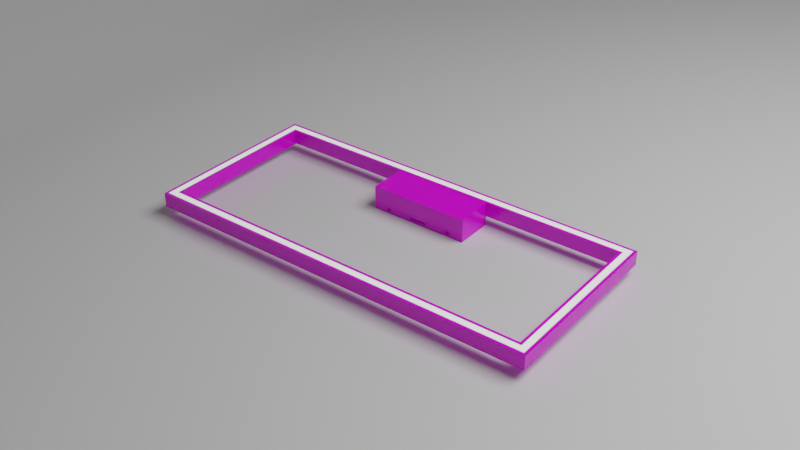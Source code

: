 # Source: 4272.blend  (saved by Blender 2.83.19; exported with 4.5.12 LTS)
import bpy
from mathutils import Matrix  # noqa: F401  (used for matrix-valued properties, if any)

bpy.ops.wm.read_factory_settings(use_empty=True)
scene = bpy.context.scene
scene.name = 'Scene'

# ---- collections
col_konstrukcja = bpy.data.collections.new('konstrukcja'); scene.collection.children.link(col_konstrukcja)
col_ledy_i_alu = bpy.data.collections.new('ledy i alu'); scene.collection.children.link(col_ledy_i_alu)
col_scene = bpy.data.collections.new('SCENE'); scene.collection.children.link(col_scene)
col_uv_edit_clones = bpy.data.collections.new('UV EDIT CLONES'); scene.collection.children.link(col_uv_edit_clones)

# ---- images (referenced by path relative to the original .blend; pixels are not part of the script)
import os
ASSET_DIR = os.environ.get("B2B_ASSET_DIR", "")  # directory of the original .blend (textures are referenced by path, not embedded)
HERE = os.path.dirname(os.path.abspath(__file__))  # packed textures are extracted next to this script under _unpacked/

def load_image(name, relpath, width, height, colorspace="sRGB"):
    """Load a texture the original file referenced (path relative to the .blend, or extracted next to this script)."""
    p = next((c for c in (os.path.join(HERE, relpath), os.path.join(ASSET_DIR, relpath)) if relpath and os.path.exists(c)), "")
    if p:
        img = bpy.data.images.load(p, check_existing=True)
        img.name = name
    else:  # same state as the original file: an image datablock whose file is absent (Cycles renders it pink)
        img = bpy.data.images.new(name, width, height)
        img.source = "FILE"
        img.filepath = "//" + (relpath or name)
    img.colorspace_settings.name = colorspace
    return img
img_oak_natural_adagio_plaat_4_lr_jpg_001 = load_image('OAK_NATURAL_ADAGIO_plaat_4_LR.jpg.001', 'OAK_NATURAL_ADAGIO_plaat_4_LR.jpg', 1024, 1024, 'sRGB')

# ---- materials (node trees are filled in below, after node groups)
mat_dab = bpy.data.materials.new('dab')
mat_aluminum = bpy.data.materials.new('aluminum')
mat_led = bpy.data.materials.new('led')
mat_material = bpy.data.materials.new('Material')

# ---- material node trees
mat_dab.use_nodes = True; mat_dab.node_tree.nodes.clear()
_N = mat_dab.node_tree.nodes; _L = mat_dab.node_tree.links
n0 = _N.new('ShaderNodeDisplacement'); n0.name = 'Displacement'; n0.location = (-270, -146)
n0.inputs[2].default_value = 0.0005
n1 = _N.new('ShaderNodeTexImage'); n1.name = 'Image Texture'; n1.location = (-831, 474)
n1.image = img_oak_natural_adagio_plaat_4_lr_jpg_001
n2 = _N.new('ShaderNodeOutputMaterial'); n2.name = 'Material Output'; n2.location = (236, 407)
n2.target = 'CYCLES'
n3 = _N.new('ShaderNodeBsdfPrincipled'); n3.name = 'Principled BSDF'; n3.location = (-191, 526)
n3.distribution = 'GGX'
n3.subsurface_method = 'BURLEY'
n3.inputs[2].default_value = 0.1545
n3.inputs[3].default_value = 1.45
n3.inputs[13].default_value = 0.5045
n3.inputs[27].default_value = (0.0, 0.0, 0.0, 1.0)
n3.inputs[28].default_value = 1.0
_L.new(n1.outputs[0], n0.inputs[0])
_L.new(n0.outputs[0], n2.inputs[2])
_L.new(n1.outputs[0], n3.inputs[0])
_L.new(n3.outputs[0], n2.inputs[0])
n2.is_active_output = True
mat_aluminum.use_nodes = True; mat_aluminum.node_tree.nodes.clear()
_N = mat_aluminum.node_tree.nodes; _L = mat_aluminum.node_tree.links
n0 = _N.new('ShaderNodeOutputMaterial'); n0.name = 'Material Output'; n0.location = (300, 300)
n1 = _N.new('ShaderNodeBsdfPrincipled'); n1.name = 'Principled BSDF'; n1.location = (10, 300)
n1.distribution = 'GGX'
n1.subsurface_method = 'BURLEY'
n1.inputs[0].default_value = (0.6469, 0.6277, 0.6905, 1.0)
n1.inputs[1].default_value = 1.0
n1.inputs[2].default_value = 0.8273
n1.inputs[3].default_value = 1.45
n1.inputs[13].default_value = 0.3636
n1.inputs[15].default_value = 0.3682
n1.inputs[27].default_value = (0.0, 0.0, 0.0, 1.0)
n1.inputs[28].default_value = 1.0
_L.new(n1.outputs[0], n0.inputs[0])
n0.is_active_output = True
mat_led.use_nodes = True; mat_led.node_tree.nodes.clear()
_N = mat_led.node_tree.nodes; _L = mat_led.node_tree.links
n0 = _N.new('ShaderNodeBsdfPrincipled'); n0.name = 'Principled BSDF'; n0.location = (10, 300)
n0.distribution = 'GGX'
n0.subsurface_method = 'BURLEY'
n0.inputs[3].default_value = 1.45
n0.inputs[27].default_value = (0.8757, 0.8757, 0.8757, 1.0)
n0.inputs[28].default_value = 1.0
n1 = _N.new('ShaderNodeOutputMaterial'); n1.name = 'Material Output'; n1.location = (300, 300)
_L.new(n0.outputs[0], n1.inputs[0])
n1.is_active_output = True
mat_material.use_nodes = True; mat_material.node_tree.nodes.clear()
_N = mat_material.node_tree.nodes; _L = mat_material.node_tree.links
n0 = _N.new('ShaderNodeBsdfPrincipled'); n0.name = 'Principled BSDF'; n0.location = (10, 300)
n0.distribution = 'GGX'
n0.subsurface_method = 'BURLEY'
n0.inputs[2].default_value = 0.1864
n0.inputs[3].default_value = 1.45
n0.inputs[27].default_value = (0.0, 0.0, 0.0, 1.0)
n0.inputs[28].default_value = 1.0
n1 = _N.new('ShaderNodeOutputMaterial'); n1.name = 'Material Output'; n1.location = (300, 300)
_L.new(n0.outputs[0], n1.inputs[0])
n1.is_active_output = True

# ---- world
world_world = bpy.data.worlds.new('World'); scene.world = world_world
world_world.use_nodes = True; world_world.node_tree.nodes.clear()
_N = world_world.node_tree.nodes; _L = world_world.node_tree.links
n0 = _N.new('ShaderNodeOutputWorld'); n0.name = 'World Output'; n0.location = (300, 300)
n1 = _N.new('ShaderNodeBackground'); n1.name = 'Background'; n1.location = (10, 300)
n1.inputs[0].default_value = (0.05088, 0.05088, 0.05088, 1.0)
_L.new(n1.outputs[0], n0.inputs[0])
n0.is_active_output = True
world_world.color = (0.05088, 0.05088, 0.05088)
world_world.use_sun_shadow = False
world_world.sun_shadow_jitter_overblur = 0.0

# ---- cameras
cam_camera = bpy.data.cameras.new('Camera')
cam_camera.clip_start = 0.001

# ---- lights
light_area_001 = bpy.data.lights.new('Area.001', 'AREA')
light_area_001.transmission_factor = 0.0
light_area_001.energy = 47.12
light_area_001.shadow_soft_size = 1.5
light_area_001.shadow_maximum_resolution = 0.006
light_area_001.use_absolute_resolution = True
light_area_001.size = 1.5
light_area_001.size_y = 1.0

# ---- meshes
me_cube_001 = bpy.data.meshes.new('Cube.001')
me_cube_001.from_pydata([(-0.557, 0.0125, -0.015), (-0.557, 0.0125, 0.015), (0.27, 0.0125, -0.015), (0.27, 0.0125, 0.015), (0.2625, 0.005, 0.001), (0.2625, 0.005, 0.008), (0.2653, 0.00775, 0.008), (0.245, -0.0125, 0.015), (0.2652, 0.00775, 0.015), (0.2498, -0.00775, 0.015), (0.2525, -0.005, 0.001), (0.2498, -0.00775, 0.008), (0.2525, -0.005, 0.008), (0.245, -0.0125, -0.015), (-0.5523, 0.00775, 0.008), (-0.5523, 0.00775, 0.015), (-0.5495, 0.005, 0.008), (-0.5395, -0.005, 0.001), (-0.5395, -0.005, 0.008), (-0.5368, -0.00775, 0.008), (-0.5368, -0.00775, 0.015), (-0.532, -0.0125, 0.015), (-0.5495, 0.005, 0.001), (-0.532, -0.0125, -0.015), (-0.557, 0.0125, 0.009269)], [], [(0, 24, 1, 3, 2), (9, 7, 13, 2, 3, 8, 6, 5, 4, 10, 12, 11), (7, 9, 20, 21), (8, 3, 1, 15), (9, 11, 19, 20), (13, 7, 21, 23), (12, 10, 17, 18), (0, 1, 24), (22, 17, 10, 4), (14, 16, 5, 6), (18, 19, 11, 12), (16, 22, 4, 5), (23, 0, 2, 13), (15, 14, 6, 8), (15, 1, 0, 23, 21, 20, 19, 18, 17, 22, 16, 14)])
_uv = me_cube_001.uv_layers.new(name='UVMap')
_uv.uv.foreach_set('vector', [0.8, 0.02909, 0.8863, 0.02909, 0.9066, 0.02909, 0.9066, 0.9889, 0.8, 0.9889, 0.8628, 0.2776, 0.8427, 0.2776, 0.8427, 0.08662, 0.9488, 0.08662, 0.9488, 0.2776, 0.9286, 0.2776, 0.9286, 0.233, 0.9169, 0.233, 0.9169, 0.1885, 0.8745, 0.1885, 0.8745, 0.233, 0.8628, 0.233, 0.1166, 0.9299, 0.09975, 0.9383, 0.09976, 0.05053, 0.1166, 0.05897, 0.04469, 0.9659, 0.02782, 0.9743, 0.02782, 0.01454, 0.04469, 0.02298, 0.9066, 0.9529, 0.8818, 0.9529, 0.8818, 0.06508, 0.9066, 0.06508, 0.8, 0.9444, 0.9066, 0.9444, 0.9066, 0.07353, 0.8, 0.07353, 0.8818, 0.9577, 0.8569, 0.9577, 0.8569, 0.0602, 0.8818, 0.0602, 0.375, 0.25, 0.625, 0.25, 0.5772, 0.25, 0.05446, 0.02787, 0.08999, 0.04564, 0.08999, 0.9432, 0.05446, 0.961, 0.04469, 0.02298, 0.05446, 0.02787, 0.05446, 0.961, 0.04469, 0.9659, 0.08999, 0.04564, 0.09976, 0.05053, 0.09975, 0.9383, 0.08999, 0.9432, 0.8818, 0.04242, 0.8569, 0.04242, 0.8569, 0.9755, 0.8818, 0.9755, 0.1166, 0.05897, 0.02782, 0.01454, 0.02782, 0.9743, 0.1166, 0.9299, 0.9066, 0.03753, 0.8818, 0.03753, 0.8818, 0.9804, 0.9066, 0.9804, 0.9286, 0.2776, 0.9488, 0.2776, 0.9488, 0.08662, 0.8427, 0.08662, 0.8427, 0.2776, 0.8628, 0.2776, 0.8628, 0.233, 0.8745, 0.233, 0.8745, 0.1885, 0.9169, 0.1885, 0.9169, 0.233, 0.9286, 0.233])
me_cube_001.materials.append(mat_dab)
me_cube_001.use_remesh_fix_poles = True
me_cube_001.use_remesh_preserve_attributes = False
me_cube_001.use_mirror_vertex_groups = False
me_cube_001.update()
me_cube_005 = bpy.data.meshes.new('Cube.005')
me_cube_005.from_pydata([(-0.0125, -0.03, -0.015), (-0.0125, -0.03, 0.015), (-0.0125, 0.347, -0.015), (-0.0125, 0.347, 0.015), (-0.005, 0.3395, 0.001), (-0.005, 0.3395, 0.008), (-0.00775, 0.3422, 0.008), (0.0125, 0.322, 0.015), (-0.00775, 0.3422, 0.015), (0.00775, 0.3267, 0.015), (0.005, 0.3295, 0.001), (0.00775, 0.3267, 0.008), (0.005, 0.3295, 0.008), (0.0125, 0.322, -0.015), (-0.00775, -0.02525, 0.008), (-0.00775, -0.02525, 0.015), (-0.005, -0.0225, 0.008), (0.005, -0.0125, 0.001), (0.005, -0.0125, 0.008), (0.00775, -0.00975, 0.008), (0.00775, -0.00975, 0.015), (0.0125, -0.005, 0.015), (-0.005, -0.0225, 0.001), (0.0125, -0.005, -0.015), (-0.0125, -0.03, 0.009269)], [], [(0, 24, 1, 3, 2), (9, 7, 13, 2, 3, 8, 6, 5, 4, 10, 12, 11), (7, 9, 20, 21), (8, 3, 1, 15), (9, 11, 19, 20), (13, 7, 21, 23), (12, 10, 17, 18), (0, 1, 24), (22, 17, 10, 4), (14, 16, 5, 6), (18, 19, 11, 12), (16, 22, 4, 5), (23, 0, 2, 13), (15, 14, 6, 8), (15, 1, 0, 23, 21, 20, 19, 18, 17, 22, 16, 14)])
_uv = me_cube_005.uv_layers.new(name='UVMap')
_uv.uv.foreach_set('vector', [0.4748, 0.33, 0.5718, 0.33, 0.5947, 0.33, 0.5947, 0.8223, 0.4748, 0.8223, 0.3896, 0.4967, 0.35, 0.4967, 0.35, 0.3795, 0.5584, 0.3795, 0.5584, 0.4967, 0.5188, 0.4967, 0.5188, 0.4694, 0.4959, 0.4694, 0.4959, 0.442, 0.4126, 0.442, 0.4126, 0.4694, 0.3896, 0.4694, 0.5435, 0.2537, 0.5646, 0.2442, 0.5646, 0.7632, 0.5435, 0.7537, 0.6333, 0.2132, 0.6543, 0.2037, 0.6543, 0.8037, 0.6333, 0.7942, -0.2652, 0.9065, -0.2652, 0.9065, -0.2652, 0.647, -0.2652, 0.647, 0.4748, 0.7813, 0.5947, 0.7813, 0.5947, 0.371, 0.4748, 0.371, 0.4333, 0.7698, 0.375, 0.7698, 0.375, 0.9802, 0.4333, 0.9802, -0.245, 0.6267, -0.245, 0.6267, -0.245, 0.6267, 0.6211, 0.7887, 0.5768, 0.7687, 0.5768, 0.2387, 0.6211, 0.2187, 0.6333, 0.7942, 0.6211, 0.7887, 0.6211, 0.2187, 0.6333, 0.2132, 0.5768, 0.7687, 0.5646, 0.7632, 0.5646, 0.2442, 0.5768, 0.2387, 0.4333, 0.2656, 0.375, 0.2656, 0.375, 0.4844, 0.4333, 0.4844, 0.5435, 0.7537, 0.6543, 0.8037, 0.6543, 0.2037, 0.5435, 0.2537, 0.4333, 0.2645, 0.375, 0.2645, 0.375, 0.4855, 0.4333, 0.4855, 0.5188, 0.4967, 0.5584, 0.4967, 0.5584, 0.3795, 0.35, 0.3795, 0.35, 0.4967, 0.3896, 0.4967, 0.3896, 0.4694, 0.4126, 0.4694, 0.4126, 0.442, 0.4959, 0.442, 0.4959, 0.4694, 0.5188, 0.4694])
me_cube_005.materials.append(mat_dab)
me_cube_005.use_remesh_fix_poles = True
me_cube_005.use_remesh_preserve_attributes = False
me_cube_005.use_mirror_vertex_groups = False
me_cube_005.update()
me_cube_009 = bpy.data.meshes.new('Cube.009')
me_cube_009.from_pydata([(0.07, -0.077, 0.004), (0.06922, -0.077, 0.004077), (0.06847, -0.077, 0.004304), (0.06778, -0.077, 0.004674), (0.06717, -0.077, 0.005172), (0.06667, -0.077, 0.005778), (0.0663, -0.077, 0.006469), (0.06608, -0.077, 0.00722), (0.066, -0.077, 0.008), (0.06608, -0.077, 0.00878), (0.0663, -0.077, 0.009531), (0.06667, -0.077, 0.01022), (0.06717, -0.077, 0.01083), (0.06778, -0.077, 0.01133), (0.06847, -0.077, 0.0117), (0.06922, -0.077, 0.01192), (0.07, -0.077, 0.012), (0.07078, -0.077, 0.01192), (0.07153, -0.077, 0.0117), (0.07222, -0.077, 0.01133), (0.07283, -0.077, 0.01083), (0.07333, -0.077, 0.01022), (0.0737, -0.077, 0.009531), (0.07392, -0.077, 0.00878), (0.074, -0.077, 0.008), (0.07392, -0.077, 0.00722), (0.0737, -0.077, 0.006469), (0.07333, -0.077, 0.005778), (0.07283, -0.077, 0.005172), (0.07222, -0.077, 0.004674), (0.07153, -0.077, 0.004304), (0.07078, -0.077, 0.004077), (0.097, -0.072, 0.042), (0.105, -0.08, 0.05), (0.105, -0.08, 0.0), (0.097, -0.072, 0.0), (0.0164, -0.08, 0.01), (0.0164, -0.072, 0.01), (0.01769, -0.08, 0.00701), (0.01769, -0.072, 0.00701), (0.01788, -0.08, 0.007288), (0.01788, -0.072, 0.007288), (0.01788, -0.08, 0.008712), (0.01788, -0.072, 0.008712), (0.01748, -0.08, 0.009246), (0.01748, -0.072, 0.009246), (0.01769, -0.08, 0.00899), (0.01769, -0.072, 0.00899), (0.01748, -0.08, 0.006754), (0.01748, -0.072, 0.006754), (0.0164, -0.08, 0.006), (0.0164, -0.072, 0.006), (0.018, -0.08, 0.008404), (0.018, -0.072, 0.008404), (0.01671, -0.08, 0.006124), (0.01671, -0.072, 0.006124), (0.01725, -0.08, 0.006519), (0.01725, -0.072, 0.006519), (0.01725, -0.08, 0.009481), (0.01725, -0.072, 0.009481), (0.018, -0.08, 0.007596), (0.018, -0.072, 0.007596), (0.01699, -0.08, 0.006307), (0.01699, -0.072, 0.006307), (0.01671, -0.08, 0.009876), (0.01671, -0.072, 0.009876), (0.01699, -0.08, 0.009693), (0.01699, -0.072, 0.009693), (0.06804, -0.072, 0.00839), (0.068, -0.072, 0.008), (0.06804, -0.072, 0.00761), (0.06815, -0.072, 0.007235), (0.06815, -0.072, 0.008765), (0.06834, -0.072, 0.009111), (0.06859, -0.072, 0.006586), (0.06834, -0.072, 0.006889), (0.06859, -0.072, 0.009414), (0.06889, -0.072, 0.006337), (0.06889, -0.072, 0.009663), (0.06923, -0.072, 0.006152), (0.06923, -0.072, 0.009848), (0.06961, -0.072, 0.006038), (0.06961, -0.072, 0.009962), (0.07077, -0.072, 0.009848), (0.07111, -0.072, 0.006337), (0.07039, -0.072, 0.009962), (0.072, -0.072, 0.008), (0.07196, -0.072, 0.00839), (0.07141, -0.072, 0.009414), (0.07, -0.072, 0.01), (0.07, -0.072, 0.006), (0.07185, -0.072, 0.007235), (0.07141, -0.072, 0.006586), (0.07196, -0.072, 0.00761), (0.07039, -0.072, 0.006038), (0.07111, -0.072, 0.009663), (0.07166, -0.072, 0.009111), (0.07185, -0.072, 0.008765), (0.07077, -0.072, 0.006152), (0.07166, -0.072, 0.006889), (0.07392, -0.08, 0.00722), (0.0737, -0.08, 0.006469), (0.06778, -0.08, 0.004674), (0.06847, -0.08, 0.004304), (0.074, -0.08, 0.008), (0.07395, -0.08, 0.007526), (0.06922, -0.08, 0.004077), (0.06667, -0.08, 0.005778), (0.06717, -0.08, 0.005172), (0.06717, -0.08, 0.01083), (0.06778, -0.08, 0.01133), (0.0663, -0.08, 0.006469), (0.07078, -0.08, 0.01192), (0.07392, -0.08, 0.00878), (0.07222, -0.08, 0.004674), (0.07153, -0.08, 0.0117), (0.0663, -0.08, 0.009531), (0.06608, -0.08, 0.00878), (0.06667, -0.08, 0.01022), (0.066, -0.08, 0.008), (0.07333, -0.08, 0.005778), (0.07283, -0.08, 0.005172), (0.07153, -0.08, 0.004304), (0.07, -0.08, 0.004), (0.06922, -0.08, 0.01192), (0.06608, -0.08, 0.00722), (0.06847, -0.08, 0.0117), (0.07333, -0.08, 0.01022), (0.07283, -0.08, 0.01083), (0.0737, -0.08, 0.009531), (0.07222, -0.08, 0.01133), (0.07, -0.08, 0.012), (0.07, -0.077, 0.01), (0.06961, -0.077, 0.009962), (0.07039, -0.077, 0.006038), (0.07077, -0.077, 0.009848), (0.07077, -0.077, 0.006152), (0.07111, -0.077, 0.009663), (0.07141, -0.077, 0.006586), (0.07166, -0.077, 0.006889), (0.07141, -0.077, 0.009414), (0.07166, -0.077, 0.009111), (0.07111, -0.077, 0.006337), (0.07039, -0.077, 0.009962), (0.07185, -0.077, 0.008765), (0.07196, -0.077, 0.00839), (0.072, -0.077, 0.008), (0.07196, -0.077, 0.00761), (0.07185, -0.077, 0.007235), (0.06804, -0.077, 0.00839), (0.06815, -0.077, 0.008765), (0.06834, -0.077, 0.009111), (0.06859, -0.077, 0.009414), (0.06923, -0.077, 0.009848), (0.06961, -0.077, 0.006038), (0.06889, -0.077, 0.009663), (0.07, -0.077, 0.006), (0.06804, -0.077, 0.00761), (0.068, -0.077, 0.008), (0.06815, -0.077, 0.007235), (0.06834, -0.077, 0.006889), (0.06889, -0.077, 0.006337), (0.06859, -0.077, 0.006586), (0.06923, -0.077, 0.006152), (0.07078, -0.08, 0.004077), (2.98e-08, -0.072, 0.006), (5.96e-08, -0.072, 0.042), (0.097, -0.04, 0.042), (2.98e-08, -0.072, 0.01), (2.98e-08, -0.08, 0.006), (2.98e-08, -0.08, 0.01), (5.96e-08, -0.072, 0.0), (0.105, -0.04, 0.0), (0.097, -0.04, 0.0), (0.0, -0.08, 0.05), (0.105, -0.04, 0.05), (0.0, -0.08, 0.0), (0.0, -0.04, 0.05), (0.04255, -0.04, 0.05), (5.96e-08, -0.04, 0.042), (0.04255, -0.04, 0.042), (-0.07, -0.077, 0.004), (-0.06922, -0.077, 0.004077), (-0.06847, -0.077, 0.004304), (-0.06778, -0.077, 0.004674), (-0.06717, -0.077, 0.005172), (-0.06667, -0.077, 0.005778), (-0.0663, -0.077, 0.006469), (-0.06608, -0.077, 0.00722), (-0.066, -0.077, 0.008), (-0.06608, -0.077, 0.00878), (-0.0663, -0.077, 0.009531), (-0.06667, -0.077, 0.01022), (-0.06717, -0.077, 0.01083), (-0.06778, -0.077, 0.01133), (-0.06847, -0.077, 0.0117), (-0.06922, -0.077, 0.01192), (-0.07, -0.077, 0.012), (-0.07078, -0.077, 0.01192), (-0.07153, -0.077, 0.0117), (-0.07222, -0.077, 0.01133), (-0.07283, -0.077, 0.01083), (-0.07333, -0.077, 0.01022), (-0.0737, -0.077, 0.009531), (-0.07392, -0.077, 0.00878), (-0.074, -0.077, 0.008), (-0.07392, -0.077, 0.00722), (-0.0737, -0.077, 0.006469), (-0.07333, -0.077, 0.005778), (-0.07283, -0.077, 0.005172), (-0.07222, -0.077, 0.004674), (-0.07153, -0.077, 0.004304), (-0.07078, -0.077, 0.004077), (-0.097, -0.072, 0.042), (-0.105, -0.08, 0.05), (-0.105, -0.08, 0.0), (-0.097, -0.072, 0.0), (-0.0164, -0.08, 0.01), (-0.0164, -0.072, 0.01), (-0.01769, -0.08, 0.00701), (-0.01769, -0.072, 0.00701), (-0.01788, -0.08, 0.007288), (-0.01788, -0.072, 0.007288), (-0.01788, -0.08, 0.008712), (-0.01788, -0.072, 0.008712), (-0.01748, -0.08, 0.009246), (-0.01748, -0.072, 0.009246), (-0.01769, -0.08, 0.00899), (-0.01769, -0.072, 0.00899), (-0.01748, -0.08, 0.006754), (-0.01748, -0.072, 0.006754), (-0.0164, -0.08, 0.006), (-0.0164, -0.072, 0.006), (-0.018, -0.08, 0.008404), (-0.018, -0.072, 0.008404), (-0.01671, -0.08, 0.006124), (-0.01671, -0.072, 0.006124), (-0.01725, -0.08, 0.006519), (-0.01725, -0.072, 0.006519), (-0.01725, -0.08, 0.009481), (-0.01725, -0.072, 0.009481), (-0.018, -0.08, 0.007596), (-0.018, -0.072, 0.007596), (-0.01699, -0.08, 0.006307), (-0.01699, -0.072, 0.006307), (-0.01671, -0.08, 0.009876), (-0.01671, -0.072, 0.009876), (-0.01699, -0.08, 0.009693), (-0.01699, -0.072, 0.009693), (-0.06804, -0.072, 0.00839), (-0.068, -0.072, 0.008), (-0.06804, -0.072, 0.00761), (-0.06815, -0.072, 0.007235), (-0.06815, -0.072, 0.008765), (-0.06834, -0.072, 0.009111), (-0.06859, -0.072, 0.006586), (-0.06834, -0.072, 0.006889), (-0.06859, -0.072, 0.009414), (-0.06889, -0.072, 0.006337), (-0.06889, -0.072, 0.009663), (-0.06923, -0.072, 0.006152), (-0.06923, -0.072, 0.009848), (-0.06961, -0.072, 0.006038), (-0.06961, -0.072, 0.009962), (-0.07077, -0.072, 0.009848), (-0.07111, -0.072, 0.006337), (-0.07039, -0.072, 0.009962), (-0.072, -0.072, 0.008), (-0.07196, -0.072, 0.00839), (-0.07141, -0.072, 0.009414), (-0.07, -0.072, 0.01), (-0.07, -0.072, 0.006), (-0.07185, -0.072, 0.007235), (-0.07141, -0.072, 0.006586), (-0.07196, -0.072, 0.00761), (-0.07039, -0.072, 0.006038), (-0.07111, -0.072, 0.009663), (-0.07166, -0.072, 0.009111), (-0.07185, -0.072, 0.008765), (-0.07077, -0.072, 0.006152), (-0.07166, -0.072, 0.006889), (-0.07392, -0.08, 0.00722), (-0.0737, -0.08, 0.006469), (-0.06778, -0.08, 0.004674), (-0.06847, -0.08, 0.004304), (-0.074, -0.08, 0.008), (-0.07395, -0.08, 0.007526), (-0.06922, -0.08, 0.004077), (-0.06667, -0.08, 0.005778), (-0.06717, -0.08, 0.005172), (-0.06717, -0.08, 0.01083), (-0.06778, -0.08, 0.01133), (-0.0663, -0.08, 0.006469), (-0.07078, -0.08, 0.01192), (-0.07392, -0.08, 0.00878), (-0.07222, -0.08, 0.004674), (-0.07153, -0.08, 0.0117), (-0.0663, -0.08, 0.009531), (-0.06608, -0.08, 0.00878), (-0.06667, -0.08, 0.01022), (-0.066, -0.08, 0.008), (-0.07333, -0.08, 0.005778), (-0.07283, -0.08, 0.005172), (-0.07153, -0.08, 0.004304), (-0.07, -0.08, 0.004), (-0.06922, -0.08, 0.01192), (-0.06608, -0.08, 0.00722), (-0.06847, -0.08, 0.0117), (-0.07333, -0.08, 0.01022), (-0.07283, -0.08, 0.01083), (-0.0737, -0.08, 0.009531), (-0.07222, -0.08, 0.01133), (-0.07, -0.08, 0.012), (-0.07, -0.077, 0.01), (-0.06961, -0.077, 0.009962), (-0.07039, -0.077, 0.006038), (-0.07077, -0.077, 0.009848), (-0.07077, -0.077, 0.006152), (-0.07111, -0.077, 0.009663), (-0.07141, -0.077, 0.006586), (-0.07166, -0.077, 0.006889), (-0.07141, -0.077, 0.009414), (-0.07166, -0.077, 0.009111), (-0.07111, -0.077, 0.006337), (-0.07039, -0.077, 0.009962), (-0.07185, -0.077, 0.008765), (-0.07196, -0.077, 0.00839), (-0.072, -0.077, 0.008), (-0.07196, -0.077, 0.00761), (-0.07185, -0.077, 0.007235), (-0.06804, -0.077, 0.00839), (-0.06815, -0.077, 0.008765), (-0.06834, -0.077, 0.009111), (-0.06859, -0.077, 0.009414), (-0.06923, -0.077, 0.009848), (-0.06961, -0.077, 0.006038), (-0.06889, -0.077, 0.009663), (-0.07, -0.077, 0.006), (-0.06804, -0.077, 0.00761), (-0.068, -0.077, 0.008), (-0.06815, -0.077, 0.007235), (-0.06834, -0.077, 0.006889), (-0.06889, -0.077, 0.006337), (-0.06859, -0.077, 0.006586), (-0.06923, -0.077, 0.006152), (-0.07078, -0.08, 0.004077), (-2.98e-08, -0.072, 0.006), (-5.96e-08, -0.072, 0.042), (-0.097, -0.04, 0.042), (-2.98e-08, -0.072, 0.01), (-2.98e-08, -0.08, 0.006), (-2.98e-08, -0.08, 0.01), (-5.96e-08, -0.072, 0.0), (-0.105, -0.04, 0.0), (-0.097, -0.04, 0.0), (0.0, -0.08, 0.05), (-0.105, -0.04, 0.05), (0.0, -0.08, 0.0), (0.0, -0.04, 0.05), (-0.04255, -0.04, 0.05), (-5.96e-08, -0.04, 0.042), (-0.04255, -0.04, 0.042), (0.07, -0.003, 0.004), (0.06922, -0.003, 0.004077), (0.06847, -0.003, 0.004304), (0.06778, -0.003, 0.004674), (0.06717, -0.003, 0.005172), (0.06667, -0.003, 0.005778), (0.0663, -0.003, 0.006469), (0.06608, -0.003, 0.00722), (0.066, -0.003, 0.008), (0.06608, -0.003, 0.00878), (0.0663, -0.003, 0.009531), (0.06667, -0.003, 0.01022), (0.06717, -0.003, 0.01083), (0.06778, -0.003, 0.01133), (0.06847, -0.003, 0.0117), (0.06922, -0.003, 0.01192), (0.07, -0.003, 0.012), (0.07078, -0.003, 0.01192), (0.07153, -0.003, 0.0117), (0.07222, -0.003, 0.01133), (0.07283, -0.003, 0.01083), (0.07333, -0.003, 0.01022), (0.0737, -0.003, 0.009531), (0.07392, -0.003, 0.00878), (0.074, -0.003, 0.008), (0.07392, -0.003, 0.00722), (0.0737, -0.003, 0.006469), (0.07333, -0.003, 0.005778), (0.07283, -0.003, 0.005172), (0.07222, -0.003, 0.004674), (0.07153, -0.003, 0.004304), (0.07078, -0.003, 0.004077), (0.097, -0.008, 0.042), (0.105, 1.49e-08, 0.05), (0.105, 1.49e-08, 0.0), (0.097, -0.008, 0.0), (0.0164, 7.451e-09, 0.01), (0.0164, -0.008, 0.01), (0.01769, 7.451e-09, 0.00701), (0.01769, -0.008, 0.00701), (0.01788, 7.451e-09, 0.007288), (0.01788, -0.008, 0.007288), (0.01788, 7.451e-09, 0.008712), (0.01788, -0.008, 0.008712), (0.01748, 7.451e-09, 0.009246), (0.01748, -0.008, 0.009246), (0.01769, 7.451e-09, 0.00899), (0.01769, -0.008, 0.00899), (0.01748, 7.451e-09, 0.006754), (0.01748, -0.008, 0.006754), (0.0164, 7.451e-09, 0.006), (0.0164, -0.008, 0.006), (0.018, 7.451e-09, 0.008404), (0.018, -0.008, 0.008404), (0.01671, 7.451e-09, 0.006124), (0.01671, -0.008, 0.006124), (0.01725, 7.451e-09, 0.006519), (0.01725, -0.008, 0.006519), (0.01725, 7.451e-09, 0.009481), (0.01725, -0.008, 0.009481), (0.018, 7.451e-09, 0.007596), (0.018, -0.008, 0.007596), (0.01699, 7.451e-09, 0.006307), (0.01699, -0.008, 0.006307), (0.01671, 7.451e-09, 0.009876), (0.01671, -0.008, 0.009876), (0.01699, 7.451e-09, 0.009693), (0.01699, -0.008, 0.009693), (0.06804, -0.008, 0.00839), (0.068, -0.008, 0.008), (0.06804, -0.008, 0.00761), (0.06815, -0.008, 0.007235), (0.06815, -0.008, 0.008765), (0.06834, -0.008, 0.009111), (0.06859, -0.008, 0.006586), (0.06834, -0.008, 0.006889), (0.06859, -0.008, 0.009414), (0.06889, -0.008, 0.006337), (0.06889, -0.008, 0.009663), (0.06923, -0.008, 0.006152), (0.06923, -0.008, 0.009848), (0.06961, -0.008, 0.006038), (0.06961, -0.008, 0.009962), (0.07077, -0.008, 0.009848), (0.07111, -0.008, 0.006337), (0.07039, -0.008, 0.009962), (0.072, -0.008, 0.008), (0.07196, -0.008, 0.00839), (0.07141, -0.008, 0.009414), (0.07, -0.008, 0.01), (0.07, -0.008, 0.006), (0.07185, -0.008, 0.007235), (0.07141, -0.008, 0.006586), (0.07196, -0.008, 0.00761), (0.07039, -0.008, 0.006038), (0.07111, -0.008, 0.009663), (0.07166, -0.008, 0.009111), (0.07185, -0.008, 0.008765), (0.07077, -0.008, 0.006152), (0.07166, -0.008, 0.006889), (0.07392, 7.451e-09, 0.00722), (0.0737, 7.451e-09, 0.006469), (0.06778, 7.451e-09, 0.004674), (0.06847, 1.49e-08, 0.004304), (0.074, 7.451e-09, 0.008), (0.07395, 7.451e-09, 0.007526), (0.06922, 7.451e-09, 0.004077), (0.06667, 7.451e-09, 0.005778), (0.06717, 7.451e-09, 0.005172), (0.06717, 7.451e-09, 0.01083), (0.06778, 7.451e-09, 0.01133), (0.0663, 7.451e-09, 0.006469), (0.07078, 7.451e-09, 0.01192), (0.07392, 7.451e-09, 0.00878), (0.07222, 7.451e-09, 0.004674), (0.07153, 7.451e-09, 0.0117), (0.0663, 7.451e-09, 0.009531), (0.06608, 7.451e-09, 0.00878), (0.06667, 7.451e-09, 0.01022), (0.066, 7.451e-09, 0.008), (0.07333, 1.49e-08, 0.005778), (0.07283, 7.451e-09, 0.005172), (0.07153, 7.451e-09, 0.004304), (0.07, 7.451e-09, 0.004), (0.06922, 7.451e-09, 0.01192), (0.06608, 7.451e-09, 0.00722), (0.06847, 7.451e-09, 0.0117), (0.07333, 7.451e-09, 0.01022), (0.07283, 7.451e-09, 0.01083), (0.0737, 7.451e-09, 0.009531), (0.07222, 7.451e-09, 0.01133), (0.07, 7.451e-09, 0.012), (0.07, -0.003, 0.01), (0.06961, -0.003, 0.009962), (0.07039, -0.003, 0.006038), (0.07077, -0.003, 0.009848), (0.07077, -0.003, 0.006152), (0.07111, -0.003, 0.009663), (0.07141, -0.003, 0.006586), (0.07166, -0.003, 0.006889), (0.07141, -0.003, 0.009414), (0.07166, -0.003, 0.009111), (0.07111, -0.003, 0.006337), (0.07039, -0.003, 0.009962), (0.07185, -0.003, 0.008765), (0.07196, -0.003, 0.00839), (0.072, -0.003, 0.008), (0.07196, -0.003, 0.00761), (0.07185, -0.003, 0.007235), (0.06804, -0.003, 0.00839), (0.06815, -0.003, 0.008765), (0.06834, -0.003, 0.009111), (0.06859, -0.003, 0.009414), (0.06923, -0.003, 0.009848), (0.06961, -0.003, 0.006038), (0.06889, -0.003, 0.009663), (0.07, -0.003, 0.006), (0.06804, -0.003, 0.00761), (0.068, -0.003, 0.008), (0.06815, -0.003, 0.007235), (0.06834, -0.003, 0.006889), (0.06889, -0.003, 0.006337), (0.06859, -0.003, 0.006586), (0.06923, -0.003, 0.006152), (0.07078, 7.451e-09, 0.004077), (2.98e-08, -0.008, 0.006), (5.96e-08, -0.008, 0.042), (0.097, -0.04, 0.042), (2.98e-08, -0.008, 0.01), (2.98e-08, 7.451e-09, 0.006), (2.98e-08, 7.451e-09, 0.01), (5.96e-08, -0.008, 0.0), (0.105, -0.04, 0.0), (0.097, -0.04, 0.0), (0.0, 1.49e-08, 0.05), (0.105, -0.04, 0.05), (0.0, 1.49e-08, 0.0), (0.0, -0.04, 0.05), (0.04255, -0.04, 0.05), (5.96e-08, -0.04, 0.042), (0.04255, -0.04, 0.042), (-0.07, -0.003, 0.004), (-0.06922, -0.003, 0.004077), (-0.06847, -0.003, 0.004304), (-0.06778, -0.003, 0.004674), (-0.06717, -0.003, 0.005172), (-0.06667, -0.003, 0.005778), (-0.0663, -0.003, 0.006469), (-0.06608, -0.003, 0.00722), (-0.066, -0.003, 0.008), (-0.06608, -0.003, 0.00878), (-0.0663, -0.003, 0.009531), (-0.06667, -0.003, 0.01022), (-0.06717, -0.003, 0.01083), (-0.06778, -0.003, 0.01133), (-0.06847, -0.003, 0.0117), (-0.06922, -0.003, 0.01192), (-0.07, -0.003, 0.012), (-0.07078, -0.003, 0.01192), (-0.07153, -0.003, 0.0117), (-0.07222, -0.003, 0.01133), (-0.07283, -0.003, 0.01083), (-0.07333, -0.003, 0.01022), (-0.0737, -0.003, 0.009531), (-0.07392, -0.003, 0.00878), (-0.074, -0.003, 0.008), (-0.07392, -0.003, 0.00722), (-0.0737, -0.003, 0.006469), (-0.07333, -0.003, 0.005778), (-0.07283, -0.003, 0.005172), (-0.07222, -0.003, 0.004674), (-0.07153, -0.003, 0.004304), (-0.07078, -0.003, 0.004077), (-0.097, -0.008, 0.042), (-0.105, 1.49e-08, 0.05), (-0.105, 1.49e-08, 0.0), (-0.097, -0.008, 0.0), (-0.0164, 7.451e-09, 0.01), (-0.0164, -0.008, 0.01), (-0.01769, 7.451e-09, 0.00701), (-0.01769, -0.008, 0.00701), (-0.01788, 7.451e-09, 0.007288), (-0.01788, -0.008, 0.007288), (-0.01788, 7.451e-09, 0.008712), (-0.01788, -0.008, 0.008712), (-0.01748, 7.451e-09, 0.009246), (-0.01748, -0.008, 0.009246), (-0.01769, 7.451e-09, 0.00899), (-0.01769, -0.008, 0.00899), (-0.01748, 7.451e-09, 0.006754), (-0.01748, -0.008, 0.006754), (-0.0164, 7.451e-09, 0.006), (-0.0164, -0.008, 0.006), (-0.018, 7.451e-09, 0.008404), (-0.018, -0.008, 0.008404), (-0.01671, 7.451e-09, 0.006124), (-0.01671, -0.008, 0.006124), (-0.01725, 7.451e-09, 0.006519), (-0.01725, -0.008, 0.006519), (-0.01725, 7.451e-09, 0.009481), (-0.01725, -0.008, 0.009481), (-0.018, 7.451e-09, 0.007596), (-0.018, -0.008, 0.007596), (-0.01699, 7.451e-09, 0.006307), (-0.01699, -0.008, 0.006307), (-0.01671, 7.451e-09, 0.009876), (-0.01671, -0.008, 0.009876), (-0.01699, 7.451e-09, 0.009693), (-0.01699, -0.008, 0.009693), (-0.06804, -0.008, 0.00839), (-0.068, -0.008, 0.008), (-0.06804, -0.008, 0.00761), (-0.06815, -0.008, 0.007235), (-0.06815, -0.008, 0.008765), (-0.06834, -0.008, 0.009111), (-0.06859, -0.008, 0.006586), (-0.06834, -0.008, 0.006889), (-0.06859, -0.008, 0.009414), (-0.06889, -0.008, 0.006337), (-0.06889, -0.008, 0.009663), (-0.06923, -0.008, 0.006152), (-0.06923, -0.008, 0.009848), (-0.06961, -0.008, 0.006038), (-0.06961, -0.008, 0.009962), (-0.07077, -0.008, 0.009848), (-0.07111, -0.008, 0.006337), (-0.07039, -0.008, 0.009962), (-0.072, -0.008, 0.008), (-0.07196, -0.008, 0.00839), (-0.07141, -0.008, 0.009414), (-0.07, -0.008, 0.01), (-0.07, -0.008, 0.006), (-0.07185, -0.008, 0.007235), (-0.07141, -0.008, 0.006586), (-0.07196, -0.008, 0.00761), (-0.07039, -0.008, 0.006038), (-0.07111, -0.008, 0.009663), (-0.07166, -0.008, 0.009111), (-0.07185, -0.008, 0.008765), (-0.07077, -0.008, 0.006152), (-0.07166, -0.008, 0.006889), (-0.07392, 7.451e-09, 0.00722), (-0.0737, 7.451e-09, 0.006469), (-0.06778, 7.451e-09, 0.004674), (-0.06847, 1.49e-08, 0.004304), (-0.074, 7.451e-09, 0.008), (-0.07395, 7.451e-09, 0.007526), (-0.06922, 7.451e-09, 0.004077), (-0.06667, 7.451e-09, 0.005778), (-0.06717, 7.451e-09, 0.005172), (-0.06717, 7.451e-09, 0.01083), (-0.06778, 7.451e-09, 0.01133), (-0.0663, 7.451e-09, 0.006469), (-0.07078, 7.451e-09, 0.01192), (-0.07392, 7.451e-09, 0.00878), (-0.07222, 7.451e-09, 0.004674), (-0.07153, 7.451e-09, 0.0117), (-0.0663, 7.451e-09, 0.009531), (-0.06608, 7.451e-09, 0.00878), (-0.06667, 7.451e-09, 0.01022), (-0.066, 7.451e-09, 0.008), (-0.07333, 1.49e-08, 0.005778), (-0.07283, 7.451e-09, 0.005172), (-0.07153, 7.451e-09, 0.004304), (-0.07, 7.451e-09, 0.004), (-0.06922, 7.451e-09, 0.01192), (-0.06608, 7.451e-09, 0.00722), (-0.06847, 7.451e-09, 0.0117), (-0.07333, 7.451e-09, 0.01022), (-0.07283, 7.451e-09, 0.01083), (-0.0737, 7.451e-09, 0.009531), (-0.07222, 7.451e-09, 0.01133), (-0.07, 7.451e-09, 0.012), (-0.07, -0.003, 0.01), (-0.06961, -0.003, 0.009962), (-0.07039, -0.003, 0.006038), (-0.07077, -0.003, 0.009848), (-0.07077, -0.003, 0.006152), (-0.07111, -0.003, 0.009663), (-0.07141, -0.003, 0.006586), (-0.07166, -0.003, 0.006889), (-0.07141, -0.003, 0.009414), (-0.07166, -0.003, 0.009111), (-0.07111, -0.003, 0.006337), (-0.07039, -0.003, 0.009962), (-0.07185, -0.003, 0.008765), (-0.07196, -0.003, 0.00839), (-0.072, -0.003, 0.008), (-0.07196, -0.003, 0.00761), (-0.07185, -0.003, 0.007235), (-0.06804, -0.003, 0.00839), (-0.06815, -0.003, 0.008765), (-0.06834, -0.003, 0.009111), (-0.06859, -0.003, 0.009414), (-0.06923, -0.003, 0.009848), (-0.06961, -0.003, 0.006038), (-0.06889, -0.003, 0.009663), (-0.07, -0.003, 0.006), (-0.06804, -0.003, 0.00761), (-0.068, -0.003, 0.008), (-0.06815, -0.003, 0.007235), (-0.06834, -0.003, 0.006889), (-0.06889, -0.003, 0.006337), (-0.06859, -0.003, 0.006586), (-0.06923, -0.003, 0.006152), (-0.07078, 7.451e-09, 0.004077), (-2.98e-08, -0.008, 0.006), (-5.96e-08, -0.008, 0.042), (-0.097, -0.04, 0.042), (-2.98e-08, -0.008, 0.01), (-2.98e-08, 7.451e-09, 0.006), (-2.98e-08, 7.451e-09, 0.01), (-5.96e-08, -0.008, 0.0), (-0.105, -0.04, 0.0), (-0.097, -0.04, 0.0), (0.0, 1.49e-08, 0.05), (-0.105, -0.04, 0.05), (0.0, 1.49e-08, 0.0), (0.0, -0.04, 0.05), (-0.04255, -0.04, 0.05), (-5.96e-08, -0.04, 0.042), (-0.04255, -0.04, 0.042)], [], [(0, 1, 106, 123), (1, 2, 103, 106), (2, 3, 102, 103), (3, 4, 108, 102), (4, 5, 107, 108), (5, 6, 111, 107), (6, 7, 125, 111), (7, 8, 119, 125), (8, 9, 117, 119), (9, 10, 116, 117), (10, 11, 118, 116), (11, 12, 109, 118), (12, 13, 110, 109), (13, 14, 126, 110), (14, 15, 124, 126), (15, 16, 131, 124), (16, 17, 112, 131), (17, 18, 115, 112), (18, 19, 130, 115), (19, 20, 128, 130), (20, 21, 127, 128), (21, 22, 129, 127), (22, 23, 113, 129), (23, 24, 104, 113), (24, 25, 100, 105, 104), (25, 26, 101, 100), (26, 27, 120, 101), (27, 28, 121, 120), (28, 29, 114, 121), (29, 30, 122, 114), (30, 31, 164, 122), (31, 0, 123, 164), (0, 31, 30, 29, 28, 27, 26, 25, 24, 146, 147, 148, 139, 138, 142, 136, 134, 156, 154, 163, 161, 162, 160, 159, 157, 158, 8, 7, 6, 5, 4, 3, 2, 1), (32, 167, 173, 35), (33, 34, 172, 175), (34, 35, 173, 172), (65, 64, 36, 37), (51, 50, 54, 55), (39, 38, 40, 41), (45, 44, 58, 59), (63, 62, 56, 57), (67, 66, 64, 65), (37, 36, 170, 168), (57, 56, 48, 49), (55, 54, 62, 63), (49, 48, 38, 39), (47, 46, 44, 45), (53, 52, 42, 43), (59, 58, 66, 67), (61, 60, 52, 53), (41, 40, 60, 61), (43, 42, 46, 47), (34, 52, 60, 40, 38, 48, 56, 62, 54, 50, 169, 176), (71, 159, 160, 75), (90, 156, 134, 94), (84, 142, 138, 92), (82, 133, 153, 80), (69, 158, 157, 70), (92, 138, 139, 99), (87, 145, 144, 97), (74, 162, 161, 77), (98, 136, 142, 84), (72, 150, 149, 68), (81, 154, 156, 90), (61, 69, 70, 71, 75, 74, 77, 79, 81, 90, 94, 98, 84, 92, 99, 91, 93, 86, 35), (83, 135, 143, 85), (85, 143, 132, 89), (89, 132, 133, 82), (96, 141, 140, 88), (88, 140, 137, 95), (78, 155, 152, 76), (91, 148, 147, 93), (79, 163, 154, 81), (97, 144, 141, 96), (70, 157, 159, 71), (75, 160, 162, 74), (73, 151, 150, 72), (76, 152, 151, 73), (93, 147, 146, 86), (80, 153, 155, 78), (68, 149, 158, 69), (99, 139, 148, 91), (94, 134, 136, 98), (34, 105, 100, 101, 120, 121, 114, 122, 164, 123, 106, 103, 102, 108, 107, 111, 125, 119, 52), (77, 161, 163, 79), (95, 137, 135, 83), (86, 146, 145, 87), (24, 23, 22, 21, 20, 19, 18, 17, 16, 15, 14, 13, 12, 11, 10, 9, 8, 158, 149, 150, 151, 152, 155, 153, 133, 132, 143, 135, 137, 140, 141, 144, 145, 146), (171, 165, 51, 55, 63, 57, 49, 39, 41, 61, 35), (168, 166, 32, 35, 86, 87, 97, 96, 88, 95, 83, 85, 89, 82, 80, 78, 76, 73, 72, 68, 69, 61, 53, 43, 47, 45, 59, 67, 65, 37), (175, 178, 177, 174, 33), (165, 169, 50, 51), (166, 179, 180, 167, 32), (174, 170, 36, 64, 66, 58, 44, 46, 42, 52, 119, 117, 116, 118, 109, 110, 126, 124, 131, 112, 115, 130, 128, 127, 129, 113, 104, 105, 34, 33), (176, 171, 35, 34), (181, 182, 287, 304), (182, 183, 284, 287), (183, 184, 283, 284), (184, 185, 289, 283), (185, 186, 288, 289), (186, 187, 292, 288), (187, 188, 306, 292), (188, 189, 300, 306), (189, 190, 298, 300), (190, 191, 297, 298), (191, 192, 299, 297), (192, 193, 290, 299), (193, 194, 291, 290), (194, 195, 307, 291), (195, 196, 305, 307), (196, 197, 312, 305), (197, 198, 293, 312), (198, 199, 296, 293), (199, 200, 311, 296), (200, 201, 309, 311), (201, 202, 308, 309), (202, 203, 310, 308), (203, 204, 294, 310), (204, 205, 285, 294), (205, 206, 281, 286, 285), (206, 207, 282, 281), (207, 208, 301, 282), (208, 209, 302, 301), (209, 210, 295, 302), (210, 211, 303, 295), (211, 212, 345, 303), (212, 181, 304, 345), (181, 212, 211, 210, 209, 208, 207, 206, 205, 327, 328, 329, 320, 319, 323, 317, 315, 337, 335, 344, 342, 343, 341, 340, 338, 339, 189, 188, 187, 186, 185, 184, 183, 182), (213, 348, 354, 216), (214, 215, 353, 356), (215, 216, 354, 353), (246, 245, 217, 218), (232, 231, 235, 236), (220, 219, 221, 222), (226, 225, 239, 240), (244, 243, 237, 238), (248, 247, 245, 246), (218, 217, 351, 349), (238, 237, 229, 230), (236, 235, 243, 244), (230, 229, 219, 220), (228, 227, 225, 226), (234, 233, 223, 224), (240, 239, 247, 248), (242, 241, 233, 234), (222, 221, 241, 242), (224, 223, 227, 228), (215, 233, 241, 221, 219, 229, 237, 243, 235, 231, 350, 357), (252, 340, 341, 256), (271, 337, 315, 275), (265, 323, 319, 273), (263, 314, 334, 261), (250, 339, 338, 251), (273, 319, 320, 280), (268, 326, 325, 278), (255, 343, 342, 258), (279, 317, 323, 265), (253, 331, 330, 249), (262, 335, 337, 271), (242, 250, 251, 252, 256, 255, 258, 260, 262, 271, 275, 279, 265, 273, 280, 272, 274, 267, 216), (264, 316, 324, 266), (266, 324, 313, 270), (270, 313, 314, 263), (277, 322, 321, 269), (269, 321, 318, 276), (259, 336, 333, 257), (272, 329, 328, 274), (260, 344, 335, 262), (278, 325, 322, 277), (251, 338, 340, 252), (256, 341, 343, 255), (254, 332, 331, 253), (257, 333, 332, 254), (274, 328, 327, 267), (261, 334, 336, 259), (249, 330, 339, 250), (280, 320, 329, 272), (275, 315, 317, 279), (215, 286, 281, 282, 301, 302, 295, 303, 345, 304, 287, 284, 283, 289, 288, 292, 306, 300, 233), (258, 342, 344, 260), (276, 318, 316, 264), (267, 327, 326, 268), (205, 204, 203, 202, 201, 200, 199, 198, 197, 196, 195, 194, 193, 192, 191, 190, 189, 339, 330, 331, 332, 333, 336, 334, 314, 313, 324, 316, 318, 321, 322, 325, 326, 327), (352, 346, 232, 236, 244, 238, 230, 220, 222, 242, 216), (349, 347, 213, 216, 267, 268, 278, 277, 269, 276, 264, 266, 270, 263, 261, 259, 257, 254, 253, 249, 250, 242, 234, 224, 228, 226, 240, 248, 246, 218), (356, 359, 358, 355, 214), (346, 350, 231, 232), (347, 360, 361, 348, 213), (355, 351, 217, 245, 247, 239, 225, 227, 223, 233, 300, 298, 297, 299, 290, 291, 307, 305, 312, 293, 296, 311, 309, 308, 310, 294, 285, 286, 215, 214), (357, 352, 216, 215), (362, 363, 468, 485), (363, 364, 465, 468), (364, 365, 464, 465), (365, 366, 470, 464), (366, 367, 469, 470), (367, 368, 473, 469), (368, 369, 487, 473), (369, 370, 481, 487), (370, 371, 479, 481), (371, 372, 478, 479), (372, 373, 480, 478), (373, 374, 471, 480), (374, 375, 472, 471), (375, 376, 488, 472), (376, 377, 486, 488), (377, 378, 493, 486), (378, 379, 474, 493), (379, 380, 477, 474), (380, 381, 492, 477), (381, 382, 490, 492), (382, 383, 489, 490), (383, 384, 491, 489), (384, 385, 475, 491), (385, 386, 466, 475), (386, 387, 462, 467, 466), (387, 388, 463, 462), (388, 389, 482, 463), (389, 390, 483, 482), (390, 391, 476, 483), (391, 392, 484, 476), (392, 393, 526, 484), (393, 362, 485, 526), (362, 393, 392, 391, 390, 389, 388, 387, 386, 508, 509, 510, 501, 500, 504, 498, 496, 518, 516, 525, 523, 524, 522, 521, 519, 520, 370, 369, 368, 367, 366, 365, 364, 363), (394, 529, 535, 397), (395, 396, 534, 537), (396, 397, 535, 534), (427, 426, 398, 399), (413, 412, 416, 417), (401, 400, 402, 403), (407, 406, 420, 421), (425, 424, 418, 419), (429, 428, 426, 427), (399, 398, 532, 530), (419, 418, 410, 411), (417, 416, 424, 425), (411, 410, 400, 401), (409, 408, 406, 407), (415, 414, 404, 405), (421, 420, 428, 429), (423, 422, 414, 415), (403, 402, 422, 423), (405, 404, 408, 409), (396, 414, 422, 402, 400, 410, 418, 424, 416, 412, 531, 538), (433, 521, 522, 437), (452, 518, 496, 456), (446, 504, 500, 454), (444, 495, 515, 442), (431, 520, 519, 432), (454, 500, 501, 461), (449, 507, 506, 459), (436, 524, 523, 439), (460, 498, 504, 446), (434, 512, 511, 430), (443, 516, 518, 452), (423, 431, 432, 433, 437, 436, 439, 441, 443, 452, 456, 460, 446, 454, 461, 453, 455, 448, 397), (445, 497, 505, 447), (447, 505, 494, 451), (451, 494, 495, 444), (458, 503, 502, 450), (450, 502, 499, 457), (440, 517, 514, 438), (453, 510, 509, 455), (441, 525, 516, 443), (459, 506, 503, 458), (432, 519, 521, 433), (437, 522, 524, 436), (435, 513, 512, 434), (438, 514, 513, 435), (455, 509, 508, 448), (442, 515, 517, 440), (430, 511, 520, 431), (461, 501, 510, 453), (456, 496, 498, 460), (396, 467, 462, 463, 482, 483, 476, 484, 526, 485, 468, 465, 464, 470, 469, 473, 487, 481, 414), (439, 523, 525, 441), (457, 499, 497, 445), (448, 508, 507, 449), (386, 385, 384, 383, 382, 381, 380, 379, 378, 377, 376, 375, 374, 373, 372, 371, 370, 520, 511, 512, 513, 514, 517, 515, 495, 494, 505, 497, 499, 502, 503, 506, 507, 508), (533, 527, 413, 417, 425, 419, 411, 401, 403, 423, 397), (530, 528, 394, 397, 448, 449, 459, 458, 450, 457, 445, 447, 451, 444, 442, 440, 438, 435, 434, 430, 431, 423, 415, 405, 409, 407, 421, 429, 427, 399), (537, 540, 539, 536, 395), (527, 531, 412, 413), (528, 541, 542, 529, 394), (536, 532, 398, 426, 428, 420, 406, 408, 404, 414, 481, 479, 478, 480, 471, 472, 488, 486, 493, 474, 477, 492, 490, 489, 491, 475, 466, 467, 396, 395), (538, 533, 397, 396), (543, 544, 649, 666), (544, 545, 646, 649), (545, 546, 645, 646), (546, 547, 651, 645), (547, 548, 650, 651), (548, 549, 654, 650), (549, 550, 668, 654), (550, 551, 662, 668), (551, 552, 660, 662), (552, 553, 659, 660), (553, 554, 661, 659), (554, 555, 652, 661), (555, 556, 653, 652), (556, 557, 669, 653), (557, 558, 667, 669), (558, 559, 674, 667), (559, 560, 655, 674), (560, 561, 658, 655), (561, 562, 673, 658), (562, 563, 671, 673), (563, 564, 670, 671), (564, 565, 672, 670), (565, 566, 656, 672), (566, 567, 647, 656), (567, 568, 643, 648, 647), (568, 569, 644, 643), (569, 570, 663, 644), (570, 571, 664, 663), (571, 572, 657, 664), (572, 573, 665, 657), (573, 574, 707, 665), (574, 543, 666, 707), (543, 574, 573, 572, 571, 570, 569, 568, 567, 689, 690, 691, 682, 681, 685, 679, 677, 699, 697, 706, 704, 705, 703, 702, 700, 701, 551, 550, 549, 548, 547, 546, 545, 544), (575, 710, 716, 578), (576, 577, 715, 718), (577, 578, 716, 715), (608, 607, 579, 580), (594, 593, 597, 598), (582, 581, 583, 584), (588, 587, 601, 602), (606, 605, 599, 600), (610, 609, 607, 608), (580, 579, 713, 711), (600, 599, 591, 592), (598, 597, 605, 606), (592, 591, 581, 582), (590, 589, 587, 588), (596, 595, 585, 586), (602, 601, 609, 610), (604, 603, 595, 596), (584, 583, 603, 604), (586, 585, 589, 590), (577, 595, 603, 583, 581, 591, 599, 605, 597, 593, 712, 719), (614, 702, 703, 618), (633, 699, 677, 637), (627, 685, 681, 635), (625, 676, 696, 623), (612, 701, 700, 613), (635, 681, 682, 642), (630, 688, 687, 640), (617, 705, 704, 620), (641, 679, 685, 627), (615, 693, 692, 611), (624, 697, 699, 633), (604, 612, 613, 614, 618, 617, 620, 622, 624, 633, 637, 641, 627, 635, 642, 634, 636, 629, 578), (626, 678, 686, 628), (628, 686, 675, 632), (632, 675, 676, 625), (639, 684, 683, 631), (631, 683, 680, 638), (621, 698, 695, 619), (634, 691, 690, 636), (622, 706, 697, 624), (640, 687, 684, 639), (613, 700, 702, 614), (618, 703, 705, 617), (616, 694, 693, 615), (619, 695, 694, 616), (636, 690, 689, 629), (623, 696, 698, 621), (611, 692, 701, 612), (642, 682, 691, 634), (637, 677, 679, 641), (577, 648, 643, 644, 663, 664, 657, 665, 707, 666, 649, 646, 645, 651, 650, 654, 668, 662, 595), (620, 704, 706, 622), (638, 680, 678, 626), (629, 689, 688, 630), (567, 566, 565, 564, 563, 562, 561, 560, 559, 558, 557, 556, 555, 554, 553, 552, 551, 701, 692, 693, 694, 695, 698, 696, 676, 675, 686, 678, 680, 683, 684, 687, 688, 689), (714, 708, 594, 598, 606, 600, 592, 582, 584, 604, 578), (711, 709, 575, 578, 629, 630, 640, 639, 631, 638, 626, 628, 632, 625, 623, 621, 619, 616, 615, 611, 612, 604, 596, 586, 590, 588, 602, 610, 608, 580), (718, 721, 720, 717, 576), (708, 712, 593, 594), (709, 722, 723, 710, 575), (717, 713, 579, 607, 609, 601, 587, 589, 585, 595, 662, 660, 659, 661, 652, 653, 669, 667, 674, 655, 658, 673, 671, 670, 672, 656, 647, 648, 577, 576), (719, 714, 578, 577)])
_uv = me_cube_009.uv_layers.new(name='UVMap')
_uv.uv.foreach_set('vector', [0.6233, 0.6017, 0.6209, 0.6017, 0.6209, 0.5881, 0.6233, 0.5881, 0.4314, 0.5942, 0.4321, 0.593, 0.4321, 0.593, 0.4314, 0.5942, 0.6186, 0.6017, 0.6166, 0.6017, 0.6166, 0.5881, 0.6186, 0.5881, 0.6166, 0.6017, 0.6147, 0.6017, 0.6147, 0.5881, 0.6166, 0.5881, 0.6147, 0.6017, 0.6132, 0.6017, 0.6132, 0.5881, 0.6147, 0.5881, 0.6132, 0.6017, 0.6121, 0.6017, 0.6121, 0.5881, 0.6132, 0.5881, 0.4388, 0.5897, 0.4411, 0.5894, 0.4411, 0.5894, 0.4388, 0.5897, 0.6114, 0.6017, 0.6112, 0.6017, 0.6112, 0.5881, 0.6114, 0.5881, 0.6112, 0.6017, 0.6114, 0.6017, 0.6114, 0.5881, 0.6112, 0.5881, 0.4459, 0.5894, 0.4482, 0.5897, 0.4482, 0.5897, 0.4459, 0.5894, 0.6121, 0.6017, 0.6132, 0.6017, 0.6132, 0.5881, 0.6121, 0.5881, 0.6132, 0.6017, 0.6147, 0.6017, 0.6147, 0.5881, 0.6132, 0.5881, 0.4522, 0.591, 0.4537, 0.592, 0.4537, 0.592, 0.4522, 0.591, 0.4537, 0.592, 0.4548, 0.593, 0.4548, 0.593, 0.4537, 0.592, 0.6186, 0.6017, 0.6209, 0.6017, 0.6209, 0.5881, 0.6186, 0.5881, 0.4555, 0.5942, 0.4558, 0.5954, 0.4558, 0.5954, 0.4555, 0.5942, 0.4558, 0.5954, 0.4555, 0.5966, 0.4555, 0.5966, 0.4558, 0.5954, 0.6256, 0.6017, 0.6279, 0.6017, 0.6279, 0.5881, 0.6256, 0.5881, 0.4548, 0.5977, 0.4537, 0.5988, 0.4537, 0.5988, 0.4548, 0.5977, 0.4537, 0.5988, 0.4522, 0.5997, 0.4522, 0.5997, 0.4537, 0.5988, 0.4522, 0.5997, 0.4503, 0.6005, 0.4503, 0.6005, 0.4522, 0.5997, 0.4503, 0.6005, 0.4482, 0.6011, 0.4482, 0.6011, 0.4503, 0.6005, 0.6344, 0.6017, 0.6351, 0.6017, 0.6351, 0.5881, 0.6344, 0.5881, 0.4459, 0.6014, 0.4435, 0.6015, 0.4435, 0.6015, 0.4459, 0.6014, 0.4435, 0.6015, 0.4411, 0.6014, 0.4411, 0.6014, 0.442, 0.6015, 0.4435, 0.6015, 0.6351, 0.6017, 0.6344, 0.6017, 0.6344, 0.5881, 0.6351, 0.5881, 0.4388, 0.6011, 0.4367, 0.6005, 0.4367, 0.6005, 0.4388, 0.6011, 0.4367, 0.6005, 0.4348, 0.5997, 0.4348, 0.5997, 0.4367, 0.6005, 0.4348, 0.5997, 0.4333, 0.5988, 0.4333, 0.5988, 0.4348, 0.5997, 0.63, 0.6017, 0.6279, 0.6017, 0.6279, 0.5881, 0.63, 0.5881, 0.4321, 0.5977, 0.4314, 0.5966, 0.4314, 0.5966, 0.4321, 0.5977, 0.6256, 0.6017, 0.6233, 0.6017, 0.6233, 0.5881, 0.6256, 0.5881, 0.4312, 0.5954, 0.4314, 0.5966, 0.4321, 0.5977, 0.4333, 0.5988, 0.4348, 0.5997, 0.4367, 0.6005, 0.4388, 0.6011, 0.4411, 0.6014, 0.4435, 0.6015, 0.4435, 0.5985, 0.4423, 0.5984, 0.4411, 0.5982, 0.4401, 0.5979, 0.4391, 0.5976, 0.4384, 0.5971, 0.4378, 0.5966, 0.4375, 0.596, 0.4373, 0.5954, 0.4375, 0.5948, 0.4378, 0.5942, 0.4384, 0.5937, 0.4391, 0.5932, 0.4401, 0.5928, 0.4411, 0.5925, 0.4423, 0.5924, 0.4435, 0.5923, 0.4435, 0.5892, 0.4411, 0.5894, 0.4388, 0.5897, 0.4367, 0.5903, 0.4348, 0.591, 0.4333, 0.592, 0.4321, 0.593, 0.4314, 0.5942, 0.7048, 0.6244, 0.7048, 0.7694, 0.7048, 0.7694, 0.7048, 0.6244, 0.6829, 0.456, 0.4527, 0.456, 0.4527, 0.5174, 0.6829, 0.5174, 0.6763, 0.03062, 0.7008, 0.0429, 0.799, 0.0429, 0.799, 0.03062, 0.4623, 0.6244, 0.4623, 0.5881, 0.4613, 0.5881, 0.4613, 0.6244, 0.4613, 0.6244, 0.4613, 0.5881, 0.4623, 0.5881, 0.4623, 0.6244, 0.4404, 0.5151, 0.4404, 0.5151, 0.4413, 0.5153, 0.4413, 0.5153, 0.4646, 0.6244, 0.4646, 0.5881, 0.4639, 0.5881, 0.4639, 0.6244, 0.4631, 0.6244, 0.4631, 0.5881, 0.4639, 0.5881, 0.4639, 0.6244, 0.4631, 0.6244, 0.4631, 0.5881, 0.4623, 0.5881, 0.4623, 0.6244, 0.4496, 0.5131, 0.4496, 0.5131, 0.4496, 0.4879, 0.4496, 0.4879, 0.4389, 0.5144, 0.4389, 0.5144, 0.4397, 0.5147, 0.4397, 0.5147, 0.4377, 0.5136, 0.4377, 0.5136, 0.4383, 0.514, 0.4383, 0.514, 0.4646, 0.6244, 0.4646, 0.5881, 0.4652, 0.5881, 0.4652, 0.6244, 0.4652, 0.6244, 0.4652, 0.5881, 0.4646, 0.5881, 0.4646, 0.6244, 0.4662, 0.6244, 0.4662, 0.5881, 0.4658, 0.5881, 0.4658, 0.6244, 0.448, 0.5144, 0.448, 0.5144, 0.4487, 0.514, 0.4487, 0.514, 0.4662, 0.6244, 0.4662, 0.5881, 0.4662, 0.5881, 0.4662, 0.6244, 0.4658, 0.6244, 0.4658, 0.5881, 0.4662, 0.5881, 0.4662, 0.6244, 0.4457, 0.5153, 0.4457, 0.5153, 0.4465, 0.5151, 0.4465, 0.5151, 0.4189, 0.6491, 0.4447, 0.5155, 0.4422, 0.5155, 0.4413, 0.5153, 0.4404, 0.5151, 0.4397, 0.5147, 0.4389, 0.5144, 0.4383, 0.514, 0.4377, 0.5136, 0.4373, 0.5131, 0.4373, 0.4879, 0.4189, 0.4879, 0.6177, 0.6244, 0.6177, 0.6017, 0.6182, 0.6017, 0.6182, 0.6244, 0.6233, 0.6244, 0.6233, 0.6017, 0.6245, 0.6017, 0.6245, 0.6244, 0.6266, 0.6244, 0.6266, 0.6017, 0.6275, 0.6017, 0.6275, 0.6244, 0.6221, 0.6244, 0.6221, 0.6017, 0.621, 0.6017, 0.621, 0.6244, 0.6172, 0.6244, 0.6172, 0.6017, 0.6173, 0.6017, 0.6173, 0.6244, 0.4391, 0.5976, 0.4391, 0.5976, 0.4401, 0.5979, 0.4401, 0.5979, 0.6292, 0.6244, 0.6292, 0.6017, 0.6289, 0.6017, 0.6289, 0.6244, 0.619, 0.6244, 0.619, 0.6017, 0.6199, 0.6017, 0.6199, 0.6244, 0.4378, 0.5966, 0.4378, 0.5966, 0.4384, 0.5971, 0.4384, 0.5971, 0.4458, 0.5925, 0.4458, 0.5925, 0.4447, 0.5924, 0.4447, 0.5924, 0.6221, 0.6244, 0.6221, 0.6017, 0.6233, 0.6017, 0.6233, 0.6244, 0.4662, 0.6244, 0.6172, 0.6244, 0.6173, 0.6244, 0.6177, 0.6244, 0.6182, 0.6244, 0.619, 0.6244, 0.6199, 0.6244, 0.621, 0.6244, 0.6221, 0.6244, 0.6233, 0.6244, 0.6245, 0.6244, 0.6256, 0.6244, 0.6266, 0.6244, 0.6275, 0.6244, 0.6283, 0.6244, 0.6289, 0.6244, 0.6292, 0.6244, 0.6293, 0.6244, 0.7048, 0.6244, 0.6256, 0.6244, 0.6256, 0.6017, 0.6245, 0.6017, 0.6245, 0.6244, 0.4495, 0.596, 0.4495, 0.596, 0.4496, 0.5954, 0.4496, 0.5954, 0.6233, 0.6244, 0.6233, 0.6017, 0.6221, 0.6017, 0.6221, 0.6244, 0.6283, 0.6244, 0.6283, 0.6017, 0.6275, 0.6017, 0.6275, 0.6244, 0.4478, 0.5976, 0.4478, 0.5976, 0.4486, 0.5971, 0.4486, 0.5971, 0.4486, 0.5937, 0.4486, 0.5937, 0.4478, 0.5932, 0.4478, 0.5932, 0.4411, 0.5982, 0.4411, 0.5982, 0.4423, 0.5984, 0.4423, 0.5984, 0.621, 0.6244, 0.621, 0.6017, 0.6221, 0.6017, 0.6221, 0.6244, 0.6289, 0.6244, 0.6289, 0.6017, 0.6283, 0.6017, 0.6283, 0.6244, 0.4423, 0.5924, 0.4423, 0.5924, 0.4411, 0.5925, 0.4411, 0.5925, 0.6182, 0.6244, 0.6182, 0.6017, 0.619, 0.6017, 0.619, 0.6244, 0.4469, 0.5928, 0.4469, 0.5928, 0.4458, 0.5925, 0.4458, 0.5925, 0.619, 0.6244, 0.619, 0.6017, 0.6182, 0.6017, 0.6182, 0.6244, 0.4423, 0.5984, 0.4423, 0.5984, 0.4435, 0.5985, 0.4435, 0.5985, 0.621, 0.6244, 0.621, 0.6017, 0.6199, 0.6017, 0.6199, 0.6244, 0.6173, 0.6244, 0.6173, 0.6017, 0.6172, 0.6017, 0.6172, 0.6244, 0.6283, 0.6244, 0.6283, 0.6017, 0.6289, 0.6017, 0.6289, 0.6244, 0.6245, 0.6244, 0.6245, 0.6017, 0.6256, 0.6017, 0.6256, 0.6244, 0.4189, 0.6491, 0.442, 0.6015, 0.4411, 0.6014, 0.4388, 0.6011, 0.4367, 0.6005, 0.4348, 0.5997, 0.4333, 0.5988, 0.4321, 0.5977, 0.4314, 0.5966, 0.4312, 0.5954, 0.4314, 0.5942, 0.4321, 0.593, 0.4333, 0.592, 0.4348, 0.591, 0.4367, 0.5903, 0.4388, 0.5897, 0.4411, 0.5894, 0.4435, 0.5892, 0.4447, 0.5155, 0.4384, 0.5937, 0.4384, 0.5937, 0.4378, 0.5942, 0.4378, 0.5942, 0.6266, 0.6244, 0.6266, 0.6017, 0.6256, 0.6017, 0.6256, 0.6244, 0.4435, 0.5985, 0.4435, 0.5985, 0.4447, 0.5984, 0.4447, 0.5984, 0.4435, 0.6015, 0.4459, 0.6014, 0.4482, 0.6011, 0.4503, 0.6005, 0.4522, 0.5997, 0.4537, 0.5988, 0.4548, 0.5977, 0.4555, 0.5966, 0.4558, 0.5954, 0.4555, 0.5942, 0.4548, 0.593, 0.4537, 0.592, 0.4522, 0.591, 0.4503, 0.5903, 0.4482, 0.5897, 0.4459, 0.5894, 0.4435, 0.5892, 0.4435, 0.5923, 0.4447, 0.5924, 0.4458, 0.5925, 0.4469, 0.5928, 0.4478, 0.5932, 0.4486, 0.5937, 0.4491, 0.5942, 0.4495, 0.5948, 0.4496, 0.5954, 0.4495, 0.596, 0.4491, 0.5966, 0.4486, 0.5971, 0.4478, 0.5976, 0.4469, 0.5979, 0.4458, 0.5982, 0.4447, 0.5984, 0.4435, 0.5985, 0.4118, 0.6244, 0.4118, 0.6244, 0.4613, 0.6244, 0.4623, 0.6244, 0.4631, 0.6244, 0.4639, 0.6244, 0.4646, 0.6244, 0.4652, 0.6244, 0.4658, 0.6244, 0.4662, 0.6244, 0.7048, 0.6244, 0.4118, 0.6244, 0.4118, 0.6244, 0.7048, 0.6244, 0.7048, 0.6244, 0.6293, 0.6244, 0.6292, 0.6244, 0.6289, 0.6244, 0.6283, 0.6244, 0.6275, 0.6244, 0.6266, 0.6244, 0.6256, 0.6244, 0.6245, 0.6244, 0.6233, 0.6244, 0.6221, 0.6244, 0.621, 0.6244, 0.6199, 0.6244, 0.619, 0.6244, 0.6182, 0.6244, 0.6177, 0.6244, 0.6173, 0.6244, 0.6172, 0.6244, 0.4662, 0.6244, 0.4662, 0.6244, 0.4658, 0.6244, 0.4652, 0.6244, 0.4646, 0.6244, 0.4639, 0.6244, 0.4631, 0.6244, 0.4623, 0.6244, 0.4613, 0.6244, 0.799, 0.03062, 0.799, 0.1265, 0.799, 0.1919, 0.6763, 0.1919, 0.6763, 0.03062, 0.4118, 0.6244, 0.4118, 0.5881, 0.4613, 0.5881, 0.4613, 0.6244, 0.7008, 0.1919, 0.799, 0.1919, 0.799, 0.1265, 0.799, 0.0429, 0.7008, 0.0429, 0.6491, 0.4879, 0.4496, 0.4879, 0.4496, 0.5131, 0.4492, 0.5136, 0.4487, 0.514, 0.448, 0.5144, 0.4473, 0.5147, 0.4465, 0.5151, 0.4457, 0.5153, 0.4447, 0.5155, 0.4435, 0.5892, 0.4459, 0.5894, 0.4482, 0.5897, 0.4503, 0.5903, 0.4522, 0.591, 0.4537, 0.592, 0.4548, 0.593, 0.4555, 0.5942, 0.4558, 0.5954, 0.4555, 0.5966, 0.4548, 0.5977, 0.4537, 0.5988, 0.4522, 0.5997, 0.4503, 0.6005, 0.4482, 0.6011, 0.4459, 0.6014, 0.4435, 0.6015, 0.442, 0.6015, 0.4189, 0.6491, 0.6491, 0.6491, 0.6763, 0.1919, 0.7008, 0.1919, 0.7008, 0.0429, 0.6763, 0.03062, 0.2003, 0.6017, 0.2027, 0.6017, 0.2027, 0.5881, 0.2003, 0.5881, 0.4314, 0.3816, 0.4321, 0.3827, 0.4321, 0.3827, 0.4314, 0.3816, 0.2049, 0.6017, 0.207, 0.6017, 0.207, 0.5881, 0.2049, 0.5881, 0.207, 0.6017, 0.2089, 0.6017, 0.2089, 0.5881, 0.207, 0.5881, 0.2089, 0.6017, 0.2104, 0.6017, 0.2104, 0.5881, 0.2089, 0.5881, 0.4367, 0.3855, 0.4388, 0.3861, 0.4388, 0.3861, 0.4367, 0.3855, 0.4388, 0.3861, 0.4411, 0.3864, 0.4411, 0.3864, 0.4388, 0.3861, 0.2122, 0.6017, 0.2124, 0.6017, 0.2124, 0.5881, 0.2122, 0.5881, 0.2124, 0.6017, 0.2122, 0.6017, 0.2122, 0.5881, 0.2124, 0.5881, 0.4459, 0.3864, 0.4482, 0.3861, 0.4482, 0.3861, 0.4459, 0.3864, 0.2115, 0.6017, 0.2104, 0.6017, 0.2104, 0.5881, 0.2115, 0.5881, 0.4503, 0.3855, 0.4522, 0.3847, 0.4522, 0.3847, 0.4503, 0.3855, 0.4522, 0.3847, 0.4537, 0.3838, 0.4537, 0.3838, 0.4522, 0.3847, 0.207, 0.6017, 0.2049, 0.6017, 0.2049, 0.5881, 0.207, 0.5881, 0.2049, 0.6017, 0.2027, 0.6017, 0.2027, 0.5881, 0.2049, 0.5881, 0.4555, 0.3816, 0.4558, 0.3804, 0.4558, 0.3804, 0.4555, 0.3816, 0.4558, 0.3804, 0.4555, 0.3792, 0.4555, 0.3792, 0.4558, 0.3804, 0.1979, 0.6017, 0.1957, 0.6017, 0.1957, 0.5881, 0.1979, 0.5881, 0.1957, 0.6017, 0.1936, 0.6017, 0.1936, 0.5881, 0.1957, 0.5881, 0.4537, 0.377, 0.4522, 0.3761, 0.4522, 0.3761, 0.4537, 0.377, 0.4522, 0.3761, 0.4503, 0.3753, 0.4503, 0.3753, 0.4522, 0.3761, 0.1903, 0.6017, 0.1891, 0.6017, 0.1891, 0.5881, 0.1903, 0.5881, 0.1891, 0.6017, 0.1885, 0.6017, 0.1885, 0.5881, 0.1891, 0.5881, 0.1885, 0.6017, 0.1882, 0.6017, 0.1882, 0.5881, 0.1885, 0.5881, 0.1882, 0.6017, 0.1885, 0.6017, 0.1885, 0.5881, 0.1884, 0.5881, 0.1882, 0.5881, 0.1885, 0.6017, 0.1891, 0.6017, 0.1891, 0.5881, 0.1885, 0.5881, 0.4388, 0.3747, 0.4367, 0.3753, 0.4367, 0.3753, 0.4388, 0.3747, 0.1903, 0.6017, 0.1918, 0.6017, 0.1918, 0.5881, 0.1903, 0.5881, 0.1918, 0.6017, 0.1936, 0.6017, 0.1936, 0.5881, 0.1918, 0.5881, 0.1936, 0.6017, 0.1957, 0.6017, 0.1957, 0.5881, 0.1936, 0.5881, 0.4321, 0.378, 0.4314, 0.3792, 0.4314, 0.3792, 0.4321, 0.378, 0.1979, 0.6017, 0.2003, 0.6017, 0.2003, 0.5881, 0.1979, 0.5881, 0.4312, 0.3804, 0.4314, 0.3792, 0.4321, 0.378, 0.4333, 0.377, 0.4348, 0.3761, 0.4367, 0.3753, 0.4388, 0.3747, 0.4411, 0.3744, 0.4435, 0.3743, 0.4435, 0.3773, 0.4423, 0.3774, 0.4411, 0.3776, 0.4401, 0.3778, 0.4391, 0.3782, 0.4384, 0.3787, 0.4378, 0.3792, 0.4375, 0.3798, 0.4373, 0.3804, 0.4375, 0.381, 0.4378, 0.3816, 0.4384, 0.3821, 0.4391, 0.3826, 0.4401, 0.3829, 0.4411, 0.3832, 0.4423, 0.3834, 0.4435, 0.3835, 0.4435, 0.3865, 0.4411, 0.3864, 0.4388, 0.3861, 0.4367, 0.3855, 0.4348, 0.3847, 0.4333, 0.3838, 0.4321, 0.3827, 0.4314, 0.3816, 0.1187, 0.6244, 0.1187, 0.7694, 0.1187, 0.7694, 0.1187, 0.6244, 0.6829, 0.456, 0.4527, 0.456, 0.4527, 0.5174, 0.6829, 0.5174, 0.6763, 0.3531, 0.7008, 0.3408, 0.799, 0.3408, 0.799, 0.3531, 0.3613, 0.6244, 0.3613, 0.5881, 0.3622, 0.5881, 0.3622, 0.6244, 0.3622, 0.6244, 0.3622, 0.5881, 0.3613, 0.5881, 0.3613, 0.6244, 0.3583, 0.6244, 0.3583, 0.5881, 0.3578, 0.5881, 0.3578, 0.6244, 0.359, 0.6244, 0.359, 0.5881, 0.3597, 0.5881, 0.3597, 0.6244, 0.3605, 0.6244, 0.3605, 0.5881, 0.3597, 0.5881, 0.3597, 0.6244, 0.3605, 0.6244, 0.3605, 0.5881, 0.3613, 0.5881, 0.3613, 0.6244, 0.4496, 0.4627, 0.4496, 0.4627, 0.4496, 0.4879, 0.4496, 0.4879, 0.4389, 0.4614, 0.4389, 0.4614, 0.4397, 0.461, 0.4397, 0.461, 0.4377, 0.4622, 0.4377, 0.4622, 0.4383, 0.4618, 0.4383, 0.4618, 0.359, 0.6244, 0.359, 0.5881, 0.3583, 0.5881, 0.3583, 0.6244, 0.3583, 0.6244, 0.3583, 0.5881, 0.359, 0.5881, 0.359, 0.6244, 0.4447, 0.4602, 0.4447, 0.4602, 0.4457, 0.4604, 0.4457, 0.4604, 0.448, 0.4614, 0.448, 0.4614, 0.4487, 0.4618, 0.4487, 0.4618, 0.4422, 0.4602, 0.4422, 0.4602, 0.4447, 0.4602, 0.4447, 0.4602, 0.4413, 0.4604, 0.4413, 0.4604, 0.4422, 0.4602, 0.4422, 0.4602, 0.3578, 0.6244, 0.3578, 0.5881, 0.3583, 0.5881, 0.3583, 0.6244, 0.4189, 0.3266, 0.4447, 0.4602, 0.4422, 0.4602, 0.4413, 0.4604, 0.4404, 0.4607, 0.4397, 0.461, 0.4389, 0.4614, 0.4383, 0.4618, 0.4377, 0.4622, 0.4373, 0.4627, 0.4373, 0.4879, 0.4189, 0.4879, 0.2059, 0.6244, 0.2059, 0.6017, 0.2053, 0.6017, 0.2053, 0.6244, 0.2003, 0.6244, 0.2003, 0.6017, 0.1991, 0.6017, 0.1991, 0.6244, 0.1969, 0.6244, 0.1969, 0.6017, 0.196, 0.6017, 0.196, 0.6244, 0.4495, 0.381, 0.4495, 0.381, 0.4491, 0.3816, 0.4491, 0.3816, 0.2063, 0.6244, 0.2063, 0.6017, 0.2062, 0.6017, 0.2062, 0.6244, 0.196, 0.6244, 0.196, 0.6017, 0.1953, 0.6017, 0.1953, 0.6244, 0.1944, 0.6244, 0.1944, 0.6017, 0.1947, 0.6017, 0.1947, 0.6244, 0.2046, 0.6244, 0.2046, 0.6017, 0.2037, 0.6017, 0.2037, 0.6244, 0.4378, 0.3792, 0.4378, 0.3792, 0.4384, 0.3787, 0.4384, 0.3787, 0.2059, 0.6244, 0.2059, 0.6017, 0.2062, 0.6017, 0.2062, 0.6244, 0.2015, 0.6244, 0.2015, 0.6017, 0.2003, 0.6017, 0.2003, 0.6244, 0.3574, 0.6244, 0.2063, 0.6244, 0.2062, 0.6244, 0.2059, 0.6244, 0.2053, 0.6244, 0.2046, 0.6244, 0.2037, 0.6244, 0.2026, 0.6244, 0.2015, 0.6244, 0.2003, 0.6244, 0.1991, 0.6244, 0.198, 0.6244, 0.1969, 0.6244, 0.196, 0.6244, 0.1953, 0.6244, 0.1947, 0.6244, 0.1944, 0.6244, 0.1943, 0.6244, 0.1187, 0.6244, 0.4491, 0.3792, 0.4491, 0.3792, 0.4495, 0.3798, 0.4495, 0.3798, 0.1991, 0.6244, 0.1991, 0.6017, 0.2003, 0.6017, 0.2003, 0.6244, 0.2003, 0.6244, 0.2003, 0.6017, 0.2015, 0.6017, 0.2015, 0.6244, 0.1953, 0.6244, 0.1953, 0.6017, 0.196, 0.6017, 0.196, 0.6244, 0.196, 0.6244, 0.196, 0.6017, 0.1969, 0.6017, 0.1969, 0.6244, 0.4486, 0.3821, 0.4486, 0.3821, 0.4478, 0.3826, 0.4478, 0.3826, 0.1947, 0.6244, 0.1947, 0.6017, 0.1944, 0.6017, 0.1944, 0.6244, 0.2026, 0.6244, 0.2026, 0.6017, 0.2015, 0.6017, 0.2015, 0.6244, 0.4458, 0.3776, 0.4458, 0.3776, 0.4469, 0.3778, 0.4469, 0.3778, 0.2062, 0.6244, 0.2062, 0.6017, 0.2059, 0.6017, 0.2059, 0.6244, 0.4401, 0.3829, 0.4401, 0.3829, 0.4391, 0.3826, 0.4391, 0.3826, 0.4469, 0.3829, 0.4469, 0.3829, 0.4458, 0.3832, 0.4458, 0.3832, 0.2046, 0.6244, 0.2046, 0.6017, 0.2053, 0.6017, 0.2053, 0.6244, 0.1944, 0.6244, 0.1944, 0.6017, 0.1943, 0.6017, 0.1943, 0.6244, 0.2026, 0.6244, 0.2026, 0.6017, 0.2037, 0.6017, 0.2037, 0.6244, 0.2062, 0.6244, 0.2062, 0.6017, 0.2063, 0.6017, 0.2063, 0.6244, 0.4401, 0.3778, 0.4401, 0.3778, 0.4411, 0.3776, 0.4411, 0.3776, 0.1991, 0.6244, 0.1991, 0.6017, 0.198, 0.6017, 0.198, 0.6244, 0.4189, 0.3266, 0.442, 0.3743, 0.4411, 0.3744, 0.4388, 0.3747, 0.4367, 0.3753, 0.4348, 0.3761, 0.4333, 0.377, 0.4321, 0.378, 0.4314, 0.3792, 0.4312, 0.3804, 0.4314, 0.3816, 0.4321, 0.3827, 0.4333, 0.3838, 0.4348, 0.3847, 0.4367, 0.3855, 0.4388, 0.3861, 0.4411, 0.3864, 0.4435, 0.3865, 0.4447, 0.4602, 0.4384, 0.3821, 0.4384, 0.3821, 0.4378, 0.3816, 0.4378, 0.3816, 0.1969, 0.6244, 0.1969, 0.6017, 0.198, 0.6017, 0.198, 0.6244, 0.1943, 0.6244, 0.1943, 0.6017, 0.1944, 0.6017, 0.1944, 0.6244, 0.4435, 0.3743, 0.4459, 0.3744, 0.4482, 0.3747, 0.4503, 0.3753, 0.4522, 0.3761, 0.4537, 0.377, 0.4548, 0.378, 0.4555, 0.3792, 0.4558, 0.3804, 0.4555, 0.3816, 0.4548, 0.3827, 0.4537, 0.3838, 0.4522, 0.3847, 0.4503, 0.3855, 0.4482, 0.3861, 0.4459, 0.3864, 0.4435, 0.3865, 0.4435, 0.3835, 0.4447, 0.3834, 0.4458, 0.3832, 0.4469, 0.3829, 0.4478, 0.3826, 0.4486, 0.3821, 0.4491, 0.3816, 0.4495, 0.381, 0.4496, 0.3804, 0.4495, 0.3798, 0.4491, 0.3792, 0.4486, 0.3787, 0.4478, 0.3782, 0.4469, 0.3778, 0.4458, 0.3776, 0.4447, 0.3774, 0.4435, 0.3773, 0.4118, 0.6244, 0.4118, 0.6244, 0.3622, 0.6244, 0.3613, 0.6244, 0.3605, 0.6244, 0.3597, 0.6244, 0.359, 0.6244, 0.3583, 0.6244, 0.3578, 0.6244, 0.3574, 0.6244, 0.1187, 0.6244, 0.4118, 0.6244, 0.4118, 0.6244, 0.1187, 0.6244, 0.1187, 0.6244, 0.1943, 0.6244, 0.1944, 0.6244, 0.1947, 0.6244, 0.1953, 0.6244, 0.196, 0.6244, 0.1969, 0.6244, 0.198, 0.6244, 0.1991, 0.6244, 0.2003, 0.6244, 0.2015, 0.6244, 0.2026, 0.6244, 0.2037, 0.6244, 0.2046, 0.6244, 0.2053, 0.6244, 0.2059, 0.6244, 0.2062, 0.6244, 0.2063, 0.6244, 0.3574, 0.6244, 0.3574, 0.6244, 0.3578, 0.6244, 0.3583, 0.6244, 0.359, 0.6244, 0.3597, 0.6244, 0.3605, 0.6244, 0.3613, 0.6244, 0.3622, 0.6244, 0.799, 0.3531, 0.799, 0.2572, 0.799, 0.1919, 0.6763, 0.1919, 0.6763, 0.3531, 0.4118, 0.6244, 0.4118, 0.5881, 0.3622, 0.5881, 0.3622, 0.6244, 0.7008, 0.1919, 0.799, 0.1919, 0.799, 0.2572, 0.799, 0.3408, 0.7008, 0.3408, 0.6491, 0.4879, 0.4496, 0.4879, 0.4496, 0.4627, 0.4492, 0.4622, 0.4487, 0.4618, 0.448, 0.4614, 0.4473, 0.461, 0.4465, 0.4607, 0.4457, 0.4604, 0.4447, 0.4602, 0.4435, 0.3865, 0.4459, 0.3864, 0.4482, 0.3861, 0.4503, 0.3855, 0.4522, 0.3847, 0.4537, 0.3838, 0.4548, 0.3827, 0.4555, 0.3816, 0.4558, 0.3804, 0.4555, 0.3792, 0.4548, 0.378, 0.4537, 0.377, 0.4522, 0.3761, 0.4503, 0.3753, 0.4482, 0.3747, 0.4459, 0.3744, 0.4435, 0.3743, 0.442, 0.3743, 0.4189, 0.3266, 0.6491, 0.3266, 0.6763, 0.1919, 0.7008, 0.1919, 0.7008, 0.3408, 0.6763, 0.3531, 0.6233, 0.9371, 0.6209, 0.9371, 0.6209, 0.9507, 0.6233, 0.9507, 0.4314, 0.5942, 0.4321, 0.593, 0.4321, 0.593, 0.4314, 0.5942, 0.6186, 0.9371, 0.6166, 0.9371, 0.6166, 0.9507, 0.6186, 0.9507, 0.4333, 0.592, 0.4348, 0.591, 0.4348, 0.591, 0.4333, 0.592, 0.4348, 0.591, 0.4367, 0.5903, 0.4367, 0.5903, 0.4348, 0.591, 0.6132, 0.9371, 0.6121, 0.9371, 0.6121, 0.9507, 0.6132, 0.9507, 0.6121, 0.9371, 0.6114, 0.9371, 0.6114, 0.9507, 0.6121, 0.9507, 0.4411, 0.5894, 0.4435, 0.5892, 0.4435, 0.5892, 0.4411, 0.5894, 0.4435, 0.5892, 0.4459, 0.5894, 0.4459, 0.5894, 0.4435, 0.5892, 0.6114, 0.9371, 0.6121, 0.9371, 0.6121, 0.9507, 0.6114, 0.9507, 0.4482, 0.5897, 0.4503, 0.5903, 0.4503, 0.5903, 0.4482, 0.5897, 0.4503, 0.5903, 0.4522, 0.591, 0.4522, 0.591, 0.4503, 0.5903, 0.4522, 0.591, 0.4537, 0.592, 0.4537, 0.592, 0.4522, 0.591, 0.4537, 0.592, 0.4548, 0.593, 0.4548, 0.593, 0.4537, 0.592, 0.6186, 0.9371, 0.6209, 0.9371, 0.6209, 0.9507, 0.6186, 0.9507, 0.6209, 0.9371, 0.6233, 0.9371, 0.6233, 0.9507, 0.6209, 0.9507, 0.6233, 0.9371, 0.6256, 0.9371, 0.6256, 0.9507, 0.6233, 0.9507, 0.6256, 0.9371, 0.6279, 0.9371, 0.6279, 0.9507, 0.6256, 0.9507, 0.4548, 0.5977, 0.4537, 0.5988, 0.4537, 0.5988, 0.4548, 0.5977, 0.4537, 0.5988, 0.4522, 0.5997, 0.4522, 0.5997, 0.4537, 0.5988, 0.6318, 0.9371, 0.6333, 0.9371, 0.6333, 0.9507, 0.6318, 0.9507, 0.6333, 0.9371, 0.6344, 0.9371, 0.6344, 0.9507, 0.6333, 0.9507, 0.4482, 0.6011, 0.4459, 0.6014, 0.4459, 0.6014, 0.4482, 0.6011, 0.6351, 0.9371, 0.6354, 0.9371, 0.6354, 0.9507, 0.6351, 0.9507, 0.6354, 0.9371, 0.6351, 0.9371, 0.6351, 0.9507, 0.6352, 0.9507, 0.6354, 0.9507, 0.4411, 0.6014, 0.4388, 0.6011, 0.4388, 0.6011, 0.4411, 0.6014, 0.6344, 0.9371, 0.6333, 0.9371, 0.6333, 0.9507, 0.6344, 0.9507, 0.6333, 0.9371, 0.6318, 0.9371, 0.6318, 0.9507, 0.6333, 0.9507, 0.6318, 0.9371, 0.63, 0.9371, 0.63, 0.9507, 0.6318, 0.9507, 0.4333, 0.5988, 0.4321, 0.5977, 0.4321, 0.5977, 0.4333, 0.5988, 0.4321, 0.5977, 0.4314, 0.5966, 0.4314, 0.5966, 0.4321, 0.5977, 0.6256, 0.9371, 0.6233, 0.9371, 0.6233, 0.9507, 0.6256, 0.9507, 0.4312, 0.5954, 0.4314, 0.5966, 0.4321, 0.5977, 0.4333, 0.5988, 0.4348, 0.5997, 0.4367, 0.6005, 0.4388, 0.6011, 0.4411, 0.6014, 0.4435, 0.6015, 0.4435, 0.5985, 0.4423, 0.5984, 0.4411, 0.5982, 0.4401, 0.5979, 0.4391, 0.5976, 0.4384, 0.5971, 0.4378, 0.5966, 0.4375, 0.596, 0.4373, 0.5954, 0.4375, 0.5948, 0.4378, 0.5942, 0.4384, 0.5937, 0.4391, 0.5932, 0.4401, 0.5928, 0.4411, 0.5925, 0.4423, 0.5924, 0.4435, 0.5923, 0.4435, 0.5892, 0.4411, 0.5894, 0.4388, 0.5897, 0.4367, 0.5903, 0.4348, 0.591, 0.4333, 0.592, 0.4321, 0.593, 0.4314, 0.5942, 0.7048, 0.9144, 0.7048, 0.7694, 0.7048, 0.7694, 0.7048, 0.9144, 0.6829, 0.5788, 0.4527, 0.5788, 0.4527, 0.5174, 0.6829, 0.5174, 0.9218, 0.03062, 0.8972, 0.0429, 0.799, 0.0429, 0.799, 0.03062, 0.4492, 0.5136, 0.4492, 0.5136, 0.4496, 0.5131, 0.4496, 0.5131, 0.4613, 0.9144, 0.4613, 0.9507, 0.4623, 0.9507, 0.4623, 0.9144, 0.4652, 0.9144, 0.4652, 0.9507, 0.4658, 0.9507, 0.4658, 0.9144, 0.4646, 0.9144, 0.4646, 0.9507, 0.4639, 0.9507, 0.4639, 0.9144, 0.4631, 0.9144, 0.4631, 0.9507, 0.4639, 0.9507, 0.4639, 0.9144, 0.4631, 0.9144, 0.4631, 0.9507, 0.4623, 0.9507, 0.4623, 0.9144, 0.4496, 0.5131, 0.4496, 0.5131, 0.4496, 0.4879, 0.4496, 0.4879, 0.4639, 0.9144, 0.4639, 0.9507, 0.4646, 0.9507, 0.4646, 0.9144, 0.4377, 0.5136, 0.4377, 0.5136, 0.4383, 0.514, 0.4383, 0.514, 0.4397, 0.5147, 0.4397, 0.5147, 0.4404, 0.5151, 0.4404, 0.5151, 0.4465, 0.5151, 0.4465, 0.5151, 0.4473, 0.5147, 0.4473, 0.5147, 0.4447, 0.5155, 0.4447, 0.5155, 0.4457, 0.5153, 0.4457, 0.5153, 0.448, 0.5144, 0.448, 0.5144, 0.4487, 0.514, 0.4487, 0.514, 0.4422, 0.5155, 0.4422, 0.5155, 0.4447, 0.5155, 0.4447, 0.5155, 0.4413, 0.5153, 0.4413, 0.5153, 0.4422, 0.5155, 0.4422, 0.5155, 0.4658, 0.9144, 0.4658, 0.9507, 0.4652, 0.9507, 0.4652, 0.9144, 0.4189, 0.6491, 0.4447, 0.5155, 0.4422, 0.5155, 0.4413, 0.5153, 0.4404, 0.5151, 0.4397, 0.5147, 0.4389, 0.5144, 0.4383, 0.514, 0.4377, 0.5136, 0.4373, 0.5131, 0.4373, 0.4879, 0.4189, 0.4879, 0.6177, 0.9144, 0.6177, 0.9371, 0.6182, 0.9371, 0.6182, 0.9144, 0.6233, 0.9144, 0.6233, 0.9371, 0.6245, 0.9371, 0.6245, 0.9144, 0.6266, 0.9144, 0.6266, 0.9371, 0.6275, 0.9371, 0.6275, 0.9144, 0.6221, 0.9144, 0.6221, 0.9371, 0.621, 0.9371, 0.621, 0.9144, 0.4435, 0.5923, 0.4435, 0.5923, 0.4423, 0.5924, 0.4423, 0.5924, 0.6275, 0.9144, 0.6275, 0.9371, 0.6283, 0.9371, 0.6283, 0.9144, 0.6292, 0.9144, 0.6292, 0.9371, 0.6289, 0.9371, 0.6289, 0.9144, 0.619, 0.9144, 0.619, 0.9371, 0.6199, 0.9371, 0.6199, 0.9144, 0.4378, 0.5966, 0.4378, 0.5966, 0.4384, 0.5971, 0.4384, 0.5971, 0.6177, 0.9144, 0.6177, 0.9371, 0.6173, 0.9371, 0.6173, 0.9144, 0.6221, 0.9144, 0.6221, 0.9371, 0.6233, 0.9371, 0.6233, 0.9144, 0.4662, 0.9144, 0.6172, 0.9144, 0.6173, 0.9144, 0.6177, 0.9144, 0.6182, 0.9144, 0.619, 0.9144, 0.6199, 0.9144, 0.621, 0.9144, 0.6221, 0.9144, 0.6233, 0.9144, 0.6245, 0.9144, 0.6256, 0.9144, 0.6266, 0.9144, 0.6275, 0.9144, 0.6283, 0.9144, 0.6289, 0.9144, 0.6292, 0.9144, 0.6293, 0.9144, 0.7048, 0.9144, 0.6256, 0.9144, 0.6256, 0.9371, 0.6245, 0.9371, 0.6245, 0.9144, 0.6245, 0.9144, 0.6245, 0.9371, 0.6233, 0.9371, 0.6233, 0.9144, 0.6233, 0.9144, 0.6233, 0.9371, 0.6221, 0.9371, 0.6221, 0.9144, 0.6283, 0.9144, 0.6283, 0.9371, 0.6275, 0.9371, 0.6275, 0.9144, 0.4478, 0.5976, 0.4478, 0.5976, 0.4486, 0.5971, 0.4486, 0.5971, 0.6199, 0.9144, 0.6199, 0.9371, 0.619, 0.9371, 0.619, 0.9144, 0.6289, 0.9144, 0.6289, 0.9371, 0.6292, 0.9371, 0.6292, 0.9144, 0.621, 0.9144, 0.621, 0.9371, 0.6221, 0.9371, 0.6221, 0.9144, 0.4458, 0.5982, 0.4458, 0.5982, 0.4469, 0.5979, 0.4469, 0.5979, 0.6173, 0.9144, 0.6173, 0.9371, 0.6177, 0.9371, 0.6177, 0.9144, 0.4401, 0.5928, 0.4401, 0.5928, 0.4391, 0.5932, 0.4391, 0.5932, 0.6182, 0.9144, 0.6182, 0.9371, 0.6177, 0.9371, 0.6177, 0.9144, 0.619, 0.9144, 0.619, 0.9371, 0.6182, 0.9371, 0.6182, 0.9144, 0.6292, 0.9144, 0.6292, 0.9371, 0.6293, 0.9371, 0.6293, 0.9144, 0.621, 0.9144, 0.621, 0.9371, 0.6199, 0.9371, 0.6199, 0.9144, 0.4447, 0.5924, 0.4447, 0.5924, 0.4435, 0.5923, 0.4435, 0.5923, 0.4401, 0.5979, 0.4401, 0.5979, 0.4411, 0.5982, 0.4411, 0.5982, 0.6245, 0.9144, 0.6245, 0.9371, 0.6256, 0.9371, 0.6256, 0.9144, 0.4189, 0.6491, 0.442, 0.6015, 0.4411, 0.6014, 0.4388, 0.6011, 0.4367, 0.6005, 0.4348, 0.5997, 0.4333, 0.5988, 0.4321, 0.5977, 0.4314, 0.5966, 0.4312, 0.5954, 0.4314, 0.5942, 0.4321, 0.593, 0.4333, 0.592, 0.4348, 0.591, 0.4367, 0.5903, 0.4388, 0.5897, 0.4411, 0.5894, 0.4435, 0.5892, 0.4447, 0.5155, 0.4384, 0.5937, 0.4384, 0.5937, 0.4378, 0.5942, 0.4378, 0.5942, 0.6266, 0.9144, 0.6266, 0.9371, 0.6256, 0.9371, 0.6256, 0.9144, 0.6293, 0.9144, 0.6293, 0.9371, 0.6292, 0.9371, 0.6292, 0.9144, 0.4435, 0.6015, 0.4459, 0.6014, 0.4482, 0.6011, 0.4503, 0.6005, 0.4522, 0.5997, 0.4537, 0.5988, 0.4548, 0.5977, 0.4555, 0.5966, 0.4558, 0.5954, 0.4555, 0.5942, 0.4548, 0.593, 0.4537, 0.592, 0.4522, 0.591, 0.4503, 0.5903, 0.4482, 0.5897, 0.4459, 0.5894, 0.4435, 0.5892, 0.4435, 0.5923, 0.4447, 0.5924, 0.4458, 0.5925, 0.4469, 0.5928, 0.4478, 0.5932, 0.4486, 0.5937, 0.4491, 0.5942, 0.4495, 0.5948, 0.4496, 0.5954, 0.4495, 0.596, 0.4491, 0.5966, 0.4486, 0.5971, 0.4478, 0.5976, 0.4469, 0.5979, 0.4458, 0.5982, 0.4447, 0.5984, 0.4435, 0.5985, 0.4118, 0.9144, 0.4118, 0.9144, 0.4613, 0.9144, 0.4623, 0.9144, 0.4631, 0.9144, 0.4639, 0.9144, 0.4646, 0.9144, 0.4652, 0.9144, 0.4658, 0.9144, 0.4662, 0.9144, 0.7048, 0.9144, 0.4118, 0.9144, 0.4118, 0.9144, 0.7048, 0.9144, 0.7048, 0.9144, 0.6293, 0.9144, 0.6292, 0.9144, 0.6289, 0.9144, 0.6283, 0.9144, 0.6275, 0.9144, 0.6266, 0.9144, 0.6256, 0.9144, 0.6245, 0.9144, 0.6233, 0.9144, 0.6221, 0.9144, 0.621, 0.9144, 0.6199, 0.9144, 0.619, 0.9144, 0.6182, 0.9144, 0.6177, 0.9144, 0.6173, 0.9144, 0.6172, 0.9144, 0.4662, 0.9144, 0.4662, 0.9144, 0.4658, 0.9144, 0.4652, 0.9144, 0.4646, 0.9144, 0.4639, 0.9144, 0.4631, 0.9144, 0.4623, 0.9144, 0.4613, 0.9144, 0.799, 0.03062, 0.799, 0.1265, 0.799, 0.1919, 0.9218, 0.1919, 0.9218, 0.03062, 0.4118, 0.9144, 0.4118, 0.9507, 0.4613, 0.9507, 0.4613, 0.9144, 0.8972, 0.1919, 0.799, 0.1919, 0.799, 0.1265, 0.799, 0.0429, 0.8972, 0.0429, 0.6491, 0.4879, 0.4496, 0.4879, 0.4496, 0.5131, 0.4492, 0.5136, 0.4487, 0.514, 0.448, 0.5144, 0.4473, 0.5147, 0.4465, 0.5151, 0.4457, 0.5153, 0.4447, 0.5155, 0.4435, 0.5892, 0.4459, 0.5894, 0.4482, 0.5897, 0.4503, 0.5903, 0.4522, 0.591, 0.4537, 0.592, 0.4548, 0.593, 0.4555, 0.5942, 0.4558, 0.5954, 0.4555, 0.5966, 0.4548, 0.5977, 0.4537, 0.5988, 0.4522, 0.5997, 0.4503, 0.6005, 0.4482, 0.6011, 0.4459, 0.6014, 0.4435, 0.6015, 0.442, 0.6015, 0.4189, 0.6491, 0.6491, 0.6491, 0.9218, 0.1919, 0.8972, 0.1919, 0.8972, 0.0429, 0.9218, 0.03062, 0.2003, 0.9371, 0.2027, 0.9371, 0.2027, 0.9507, 0.2003, 0.9507, 0.4314, 0.3816, 0.4321, 0.3827, 0.4321, 0.3827, 0.4314, 0.3816, 0.2049, 0.9371, 0.207, 0.9371, 0.207, 0.9507, 0.2049, 0.9507, 0.4333, 0.3838, 0.4348, 0.3847, 0.4348, 0.3847, 0.4333, 0.3838, 0.2089, 0.9371, 0.2104, 0.9371, 0.2104, 0.9507, 0.2089, 0.9507, 0.4367, 0.3855, 0.4388, 0.3861, 0.4388, 0.3861, 0.4367, 0.3855, 0.4388, 0.3861, 0.4411, 0.3864, 0.4411, 0.3864, 0.4388, 0.3861, 0.4411, 0.3864, 0.4435, 0.3865, 0.4435, 0.3865, 0.4411, 0.3864, 0.4435, 0.3865, 0.4459, 0.3864, 0.4459, 0.3864, 0.4435, 0.3865, 0.4459, 0.3864, 0.4482, 0.3861, 0.4482, 0.3861, 0.4459, 0.3864, 0.4482, 0.3861, 0.4503, 0.3855, 0.4503, 0.3855, 0.4482, 0.3861, 0.2104, 0.9371, 0.2089, 0.9371, 0.2089, 0.9507, 0.2104, 0.9507, 0.4522, 0.3847, 0.4537, 0.3838, 0.4537, 0.3838, 0.4522, 0.3847, 0.4537, 0.3838, 0.4548, 0.3827, 0.4548, 0.3827, 0.4537, 0.3838, 0.2049, 0.9371, 0.2027, 0.9371, 0.2027, 0.9507, 0.2049, 0.9507, 0.2027, 0.9371, 0.2003, 0.9371, 0.2003, 0.9507, 0.2027, 0.9507, 0.2003, 0.9371, 0.1979, 0.9371, 0.1979, 0.9507, 0.2003, 0.9507, 0.1979, 0.9371, 0.1957, 0.9371, 0.1957, 0.9507, 0.1979, 0.9507, 0.4548, 0.378, 0.4537, 0.377, 0.4537, 0.377, 0.4548, 0.378, 0.1936, 0.9371, 0.1918, 0.9371, 0.1918, 0.9507, 0.1936, 0.9507, 0.1918, 0.9371, 0.1903, 0.9371, 0.1903, 0.9507, 0.1918, 0.9507, 0.4503, 0.3753, 0.4482, 0.3747, 0.4482, 0.3747, 0.4503, 0.3753, 0.4482, 0.3747, 0.4459, 0.3744, 0.4459, 0.3744, 0.4482, 0.3747, 0.4459, 0.3744, 0.4435, 0.3743, 0.4435, 0.3743, 0.4459, 0.3744, 0.4435, 0.3743, 0.4411, 0.3744, 0.4411, 0.3744, 0.442, 0.3743, 0.4435, 0.3743, 0.4411, 0.3744, 0.4388, 0.3747, 0.4388, 0.3747, 0.4411, 0.3744, 0.4388, 0.3747, 0.4367, 0.3753, 0.4367, 0.3753, 0.4388, 0.3747, 0.1903, 0.9371, 0.1918, 0.9371, 0.1918, 0.9507, 0.1903, 0.9507, 0.1918, 0.9371, 0.1936, 0.9371, 0.1936, 0.9507, 0.1918, 0.9507, 0.1936, 0.9371, 0.1957, 0.9371, 0.1957, 0.9507, 0.1936, 0.9507, 0.4321, 0.378, 0.4314, 0.3792, 0.4314, 0.3792, 0.4321, 0.378, 0.1979, 0.9371, 0.2003, 0.9371, 0.2003, 0.9507, 0.1979, 0.9507, 0.4312, 0.3804, 0.4314, 0.3792, 0.4321, 0.378, 0.4333, 0.377, 0.4348, 0.3761, 0.4367, 0.3753, 0.4388, 0.3747, 0.4411, 0.3744, 0.4435, 0.3743, 0.4435, 0.3773, 0.4423, 0.3774, 0.4411, 0.3776, 0.4401, 0.3778, 0.4391, 0.3782, 0.4384, 0.3787, 0.4378, 0.3792, 0.4375, 0.3798, 0.4373, 0.3804, 0.4375, 0.381, 0.4378, 0.3816, 0.4384, 0.3821, 0.4391, 0.3826, 0.4401, 0.3829, 0.4411, 0.3832, 0.4423, 0.3834, 0.4435, 0.3835, 0.4435, 0.3865, 0.4411, 0.3864, 0.4388, 0.3861, 0.4367, 0.3855, 0.4348, 0.3847, 0.4333, 0.3838, 0.4321, 0.3827, 0.4314, 0.3816, 0.1187, 0.9144, 0.1187, 0.7694, 0.1187, 0.7694, 0.1187, 0.9144, 0.6829, 0.5788, 0.4527, 0.5788, 0.4527, 0.5174, 0.6829, 0.5174, 0.9218, 0.3531, 0.8972, 0.3408, 0.799, 0.3408, 0.799, 0.3531, 0.4492, 0.4622, 0.4492, 0.4622, 0.4496, 0.4627, 0.4496, 0.4627, 0.4373, 0.4627, 0.4373, 0.4627, 0.4377, 0.4622, 0.4377, 0.4622, 0.4404, 0.4607, 0.4404, 0.4607, 0.4413, 0.4604, 0.4413, 0.4604, 0.4473, 0.461, 0.4473, 0.461, 0.448, 0.4614, 0.448, 0.4614, 0.4383, 0.4618, 0.4383, 0.4618, 0.4389, 0.4614, 0.4389, 0.4614, 0.4487, 0.4618, 0.4487, 0.4618, 0.4492, 0.4622, 0.4492, 0.4622, 0.4496, 0.4627, 0.4496, 0.4627, 0.4496, 0.4879, 0.4496, 0.4879, 0.4389, 0.4614, 0.4389, 0.4614, 0.4397, 0.461, 0.4397, 0.461, 0.4377, 0.4622, 0.4377, 0.4622, 0.4383, 0.4618, 0.4383, 0.4618, 0.4397, 0.461, 0.4397, 0.461, 0.4404, 0.4607, 0.4404, 0.4607, 0.4465, 0.4607, 0.4465, 0.4607, 0.4473, 0.461, 0.4473, 0.461, 0.4447, 0.4602, 0.4447, 0.4602, 0.4457, 0.4604, 0.4457, 0.4604, 0.448, 0.4614, 0.448, 0.4614, 0.4487, 0.4618, 0.4487, 0.4618, 0.4422, 0.4602, 0.4422, 0.4602, 0.4447, 0.4602, 0.4447, 0.4602, 0.4413, 0.4604, 0.4413, 0.4604, 0.4422, 0.4602, 0.4422, 0.4602, 0.4457, 0.4604, 0.4457, 0.4604, 0.4465, 0.4607, 0.4465, 0.4607, 0.4189, 0.3266, 0.4447, 0.4602, 0.4422, 0.4602, 0.4413, 0.4604, 0.4404, 0.4607, 0.4397, 0.461, 0.4389, 0.4614, 0.4383, 0.4618, 0.4377, 0.4622, 0.4373, 0.4627, 0.4373, 0.4879, 0.4189, 0.4879, 0.2059, 0.9144, 0.2059, 0.9371, 0.2053, 0.9371, 0.2053, 0.9144, 0.2003, 0.9144, 0.2003, 0.9371, 0.1991, 0.9371, 0.1991, 0.9144, 0.1969, 0.9144, 0.1969, 0.9371, 0.196, 0.9371, 0.196, 0.9144, 0.2015, 0.9144, 0.2015, 0.9371, 0.2026, 0.9371, 0.2026, 0.9144, 0.4435, 0.3835, 0.4435, 0.3835, 0.4423, 0.3834, 0.4423, 0.3834, 0.196, 0.9144, 0.196, 0.9371, 0.1953, 0.9371, 0.1953, 0.9144, 0.1944, 0.9144, 0.1944, 0.9371, 0.1947, 0.9371, 0.1947, 0.9144, 0.2046, 0.9144, 0.2046, 0.9371, 0.2037, 0.9371, 0.2037, 0.9144, 0.4378, 0.3792, 0.4378, 0.3792, 0.4384, 0.3787, 0.4384, 0.3787, 0.2059, 0.9144, 0.2059, 0.9371, 0.2062, 0.9371, 0.2062, 0.9144, 0.2015, 0.9144, 0.2015, 0.9371, 0.2003, 0.9371, 0.2003, 0.9144, 0.3574, 0.9144, 0.2063, 0.9144, 0.2062, 0.9144, 0.2059, 0.9144, 0.2053, 0.9144, 0.2046, 0.9144, 0.2037, 0.9144, 0.2026, 0.9144, 0.2015, 0.9144, 0.2003, 0.9144, 0.1991, 0.9144, 0.198, 0.9144, 0.1969, 0.9144, 0.196, 0.9144, 0.1953, 0.9144, 0.1947, 0.9144, 0.1944, 0.9144, 0.1943, 0.9144, 0.1187, 0.9144, 0.198, 0.9144, 0.198, 0.9371, 0.1991, 0.9371, 0.1991, 0.9144, 0.1991, 0.9144, 0.1991, 0.9371, 0.2003, 0.9371, 0.2003, 0.9144, 0.4496, 0.3804, 0.4496, 0.3804, 0.4495, 0.381, 0.4495, 0.381, 0.1953, 0.9144, 0.1953, 0.9371, 0.196, 0.9371, 0.196, 0.9144, 0.4478, 0.3782, 0.4478, 0.3782, 0.4486, 0.3787, 0.4486, 0.3787, 0.4486, 0.3821, 0.4486, 0.3821, 0.4478, 0.3826, 0.4478, 0.3826, 0.4411, 0.3776, 0.4411, 0.3776, 0.4423, 0.3774, 0.4423, 0.3774, 0.2026, 0.9144, 0.2026, 0.9371, 0.2015, 0.9371, 0.2015, 0.9144, 0.1947, 0.9144, 0.1947, 0.9371, 0.1953, 0.9371, 0.1953, 0.9144, 0.4423, 0.3834, 0.4423, 0.3834, 0.4411, 0.3832, 0.4411, 0.3832, 0.2053, 0.9144, 0.2053, 0.9371, 0.2046, 0.9371, 0.2046, 0.9144, 0.2053, 0.9144, 0.2053, 0.9371, 0.2059, 0.9371, 0.2059, 0.9144, 0.2046, 0.9144, 0.2046, 0.9371, 0.2053, 0.9371, 0.2053, 0.9144, 0.4423, 0.3774, 0.4423, 0.3774, 0.4435, 0.3773, 0.4435, 0.3773, 0.2026, 0.9144, 0.2026, 0.9371, 0.2037, 0.9371, 0.2037, 0.9144, 0.4447, 0.3834, 0.4447, 0.3834, 0.4435, 0.3835, 0.4435, 0.3835, 0.1953, 0.9144, 0.1953, 0.9371, 0.1947, 0.9371, 0.1947, 0.9144, 0.1991, 0.9144, 0.1991, 0.9371, 0.198, 0.9371, 0.198, 0.9144, 0.4189, 0.3266, 0.442, 0.3743, 0.4411, 0.3744, 0.4388, 0.3747, 0.4367, 0.3753, 0.4348, 0.3761, 0.4333, 0.377, 0.4321, 0.378, 0.4314, 0.3792, 0.4312, 0.3804, 0.4314, 0.3816, 0.4321, 0.3827, 0.4333, 0.3838, 0.4348, 0.3847, 0.4367, 0.3855, 0.4388, 0.3861, 0.4411, 0.3864, 0.4435, 0.3865, 0.4447, 0.4602, 0.4384, 0.3821, 0.4384, 0.3821, 0.4378, 0.3816, 0.4378, 0.3816, 0.1969, 0.9144, 0.1969, 0.9371, 0.198, 0.9371, 0.198, 0.9144, 0.4435, 0.3773, 0.4435, 0.3773, 0.4447, 0.3774, 0.4447, 0.3774, 0.4435, 0.3743, 0.4459, 0.3744, 0.4482, 0.3747, 0.4503, 0.3753, 0.4522, 0.3761, 0.4537, 0.377, 0.4548, 0.378, 0.4555, 0.3792, 0.4558, 0.3804, 0.4555, 0.3816, 0.4548, 0.3827, 0.4537, 0.3838, 0.4522, 0.3847, 0.4503, 0.3855, 0.4482, 0.3861, 0.4459, 0.3864, 0.4435, 0.3865, 0.4435, 0.3835, 0.4447, 0.3834, 0.4458, 0.3832, 0.4469, 0.3829, 0.4478, 0.3826, 0.4486, 0.3821, 0.4491, 0.3816, 0.4495, 0.381, 0.4496, 0.3804, 0.4495, 0.3798, 0.4491, 0.3792, 0.4486, 0.3787, 0.4478, 0.3782, 0.4469, 0.3778, 0.4458, 0.3776, 0.4447, 0.3774, 0.4435, 0.3773, 0.4118, 0.9144, 0.4118, 0.9144, 0.3622, 0.9144, 0.3613, 0.9144, 0.3605, 0.9144, 0.3597, 0.9144, 0.359, 0.9144, 0.3583, 0.9144, 0.3578, 0.9144, 0.3574, 0.9144, 0.1187, 0.9144, 0.4118, 0.9144, 0.4118, 0.9144, 0.1187, 0.9144, 0.1187, 0.9144, 0.1943, 0.9144, 0.1944, 0.9144, 0.1947, 0.9144, 0.1953, 0.9144, 0.196, 0.9144, 0.1969, 0.9144, 0.198, 0.9144, 0.1991, 0.9144, 0.2003, 0.9144, 0.2015, 0.9144, 0.2026, 0.9144, 0.2037, 0.9144, 0.2046, 0.9144, 0.2053, 0.9144, 0.2059, 0.9144, 0.2062, 0.9144, 0.2063, 0.9144, 0.3574, 0.9144, 0.3574, 0.9144, 0.3578, 0.9144, 0.3583, 0.9144, 0.359, 0.9144, 0.3597, 0.9144, 0.3605, 0.9144, 0.3613, 0.9144, 0.3622, 0.9144, 0.799, 0.3531, 0.799, 0.2572, 0.799, 0.1919, 0.9218, 0.1919, 0.9218, 0.3531, 0.4373, 0.4879, 0.4373, 0.4879, 0.4373, 0.4627, 0.4373, 0.4627, 0.8972, 0.1919, 0.799, 0.1919, 0.799, 0.2572, 0.799, 0.3408, 0.8972, 0.3408, 0.6491, 0.4879, 0.4496, 0.4879, 0.4496, 0.4627, 0.4492, 0.4622, 0.4487, 0.4618, 0.448, 0.4614, 0.4473, 0.461, 0.4465, 0.4607, 0.4457, 0.4604, 0.4447, 0.4602, 0.4435, 0.3865, 0.4459, 0.3864, 0.4482, 0.3861, 0.4503, 0.3855, 0.4522, 0.3847, 0.4537, 0.3838, 0.4548, 0.3827, 0.4555, 0.3816, 0.4558, 0.3804, 0.4555, 0.3792, 0.4548, 0.378, 0.4537, 0.377, 0.4522, 0.3761, 0.4503, 0.3753, 0.4482, 0.3747, 0.4459, 0.3744, 0.4435, 0.3743, 0.442, 0.3743, 0.4189, 0.3266, 0.6491, 0.3266, 0.9218, 0.1919, 0.8972, 0.1919, 0.8972, 0.3408, 0.9218, 0.3531])
me_cube_009.materials.append(mat_dab)
me_cube_009.use_remesh_fix_poles = True
me_cube_009.use_remesh_preserve_attributes = False
me_cube_009.use_mirror_vertex_groups = False
me_cube_009.update()
me_cube_020 = bpy.data.meshes.new('Cube.020')
me_cube_020.from_pydata([(0.04086, -0.05, -0.05), (0.04344, 0.05, -0.05), (0.04086, -0.05, 0.05), (0.04323, 0.04194, 0.05), (0.04344, 0.05, 0.05), (0.04323, 0.04194, -0.02714), (0.04107, -0.04194, 0.05), (0.04107, -0.04194, -0.02714), (-0.0926, 0.04194, 0.05), (-0.09281, 0.05, 0.05), (-0.09022, -0.05, -0.02742), (-0.09022, -0.05, -0.05), (-0.0926, 0.04194, -0.02714), (-0.09281, 0.05, -0.05), (-0.09043, -0.04194, -0.02714), (-0.09022, -0.05, 0.05), (-0.09043, -0.04194, 0.05)], [], [(6, 7, 14, 16), (0, 2, 15, 10, 11), (3, 4, 9, 8), (6, 2, 0, 1, 4, 3, 5, 7), (2, 6, 16, 15), (13, 9, 4, 1), (8, 12, 5, 3), (9, 13, 11, 10, 15, 16, 14, 12, 8), (11, 13, 1, 0), (12, 14, 7, 5)])
_uv = me_cube_020.uv_layers.new(name='UVMap')
_uv.uv.foreach_set('vector', [0.5859, 0.7889, 0.375, 0.7889, 0.375, 0.9144, 0.5859, 0.9144, 0.375, 0.7729, 0.625, 0.7729, 0.625, 0.981, 0.4315, 0.981, 0.375, 0.981, 0.6419, 0.5202, 0.6414, 0.5, 0.8624, 0.5, 0.8619, 0.5202, 0.5312, 0.1828, 0.5312, 0.1784, 0.5137, 0.1784, 0.5137, 0.2332, 0.5312, 0.2332, 0.5312, 0.2288, 0.5177, 0.2288, 0.5177, 0.1828, 0.6479, 0.75, 0.6473, 0.7298, 0.8565, 0.7298, 0.856, 0.75, 0.375, 0.2626, 0.625, 0.2626, 0.625, 0.4836, 0.375, 0.4836, 0.5859, 0.3324, 0.375, 0.3324, 0.375, 0.4644, 0.5859, 0.4644, 0.567, 0.5168, 0.5495, 0.5168, 0.5495, 0.5716, 0.5534, 0.5716, 0.567, 0.5716, 0.567, 0.5672, 0.5535, 0.5672, 0.5535, 0.5212, 0.567, 0.5212, 0.144, 0.75, 0.1376, 0.5, 0.3586, 0.5, 0.3521, 0.75, 0.2074, 0.5, 0.2106, 0.75, 0.3361, 0.75, 0.3394, 0.5])
me_cube_020.materials.append(mat_aluminum)
me_cube_020.use_remesh_fix_poles = True
me_cube_020.use_remesh_preserve_attributes = False
me_cube_020.use_mirror_vertex_groups = False
me_cube_020.update()
me_cube_021 = bpy.data.meshes.new('Cube.021')
me_cube_021.from_pydata([(0.3446, -0.0065, -0.0022), (0.3446, -0.0065, 0.001), (0.3576, 0.0065, 0.001), (0.3576, 0.0065, -0.0022), (-0.4574, 0.0065, -0.0022), (-0.4574, 0.0065, 0.001), (-0.4444, -0.0065, -0.0022), (-0.4444, -0.0065, 0.001)], [], [(1, 2, 5, 7), (1, 0, 3, 2), (0, 1, 7, 6), (5, 4, 6, 7), (4, 5, 2, 3), (6, 4, 3, 0)])
_uv = me_cube_021.uv_layers.new(name='UVMap')
_uv.uv.foreach_set('vector', [0.6639, 0.75, 0.6606, 0.5, 0.7926, 0.5, 0.7894, 0.75, 0.5312, 0.1828, 0.5287, 0.1828, 0.5287, 0.2288, 0.5312, 0.2288, 0.375, 0.7889, 0.625, 0.7889, 0.625, 0.9144, 0.375, 0.9144, 0.567, 0.5212, 0.5645, 0.5212, 0.5645, 0.5672, 0.567, 0.5672, 0.375, 0.3324, 0.625, 0.3324, 0.625, 0.4644, 0.375, 0.4644, 0.2106, 0.75, 0.2074, 0.5, 0.3394, 0.5, 0.3361, 0.75])
me_cube_021.materials.append(mat_led)
me_cube_021.use_remesh_fix_poles = True
me_cube_021.use_remesh_preserve_attributes = False
me_cube_021.use_mirror_vertex_groups = False
me_cube_021.update()
me_cube_028 = bpy.data.meshes.new('Cube.028')
me_cube_028.from_pydata([(-0.00775, -0.3222, -0.0035), (0.00775, -0.3377, -0.0035), (-0.00775, -0.3222, 0.0035), (0.0065, -0.3364, 0.0035), (0.00775, -0.3377, 0.0035), (0.0065, -0.3364, -0.0019), (-0.0065, -0.3234, 0.0035), (-0.0065, -0.3234, -0.0019), (0.0065, 0.0286, 0.0035), (0.00775, 0.02985, 0.0035), (-0.00775, 0.01435, -0.001919), (-0.00775, 0.01435, -0.0035), (0.0065, 0.0286, -0.0019), (0.00775, 0.02985, -0.0035), (-0.0065, 0.0156, -0.0019), (-0.00775, 0.01435, 0.0035), (-0.0065, 0.0156, 0.0035)], [], [(6, 7, 14, 16), (0, 2, 15, 10, 11), (3, 4, 9, 8), (6, 2, 0, 1, 4, 3, 5, 7), (2, 6, 16, 15), (13, 9, 4, 1), (8, 12, 5, 3), (9, 13, 11, 10, 15, 16, 14, 12, 8), (11, 13, 1, 0), (12, 14, 7, 5)])
_uv = me_cube_028.uv_layers.new(name='UVMap')
_uv.uv.foreach_set('vector', [0.5859, 0.7889, 0.375, 0.7889, 0.375, 0.9144, 0.5859, 0.9144, 0.375, 0.7729, 0.625, 0.7729, 0.625, 0.981, 0.4315, 0.981, 0.375, 0.981, 0.6419, 0.5202, 0.6414, 0.5, 0.8624, 0.5, 0.8619, 0.5202, 0.5312, 0.1828, 0.5312, 0.1784, 0.5137, 0.1784, 0.5137, 0.2332, 0.5312, 0.2332, 0.5312, 0.2288, 0.5177, 0.2288, 0.5177, 0.1828, 0.6479, 0.75, 0.6473, 0.7298, 0.8565, 0.7298, 0.856, 0.75, 0.375, 0.2626, 0.625, 0.2626, 0.625, 0.4836, 0.375, 0.4836, 0.5859, 0.3324, 0.375, 0.3324, 0.375, 0.4644, 0.5859, 0.4644, 0.567, 0.5168, 0.5495, 0.5168, 0.5495, 0.5716, 0.5534, 0.5716, 0.567, 0.5716, 0.567, 0.5672, 0.5535, 0.5672, 0.5535, 0.5212, 0.567, 0.5212, 0.144, 0.75, 0.1376, 0.5, 0.3586, 0.5, 0.3521, 0.75, 0.2074, 0.5, 0.2106, 0.75, 0.3361, 0.75, 0.3394, 0.5])
me_cube_028.materials.append(mat_aluminum)
me_cube_028.use_remesh_fix_poles = True
me_cube_028.use_remesh_preserve_attributes = False
me_cube_028.use_mirror_vertex_groups = False
me_cube_028.update()
me_cube_029 = bpy.data.meshes.new('Cube.029')
me_cube_029.from_pydata([(-0.0065, -0.4216, -0.0006875), (-0.0065, -0.4216, 0.0003125), (0.0065, -0.4346, 0.0003125), (0.0065, -0.4346, -0.0006875), (0.0065, -0.06956, -0.0006875), (0.0065, -0.06956, 0.0003125), (-0.0065, -0.08256, -0.0006875), (-0.0065, -0.08256, 0.0003125)], [], [(1, 2, 5, 7), (1, 0, 3, 2), (0, 1, 7, 6), (5, 4, 6, 7), (4, 5, 2, 3), (6, 4, 3, 0)])
_uv = me_cube_029.uv_layers.new(name='UVMap')
_uv.uv.foreach_set('vector', [0.6639, 0.75, 0.6606, 0.5, 0.7926, 0.5, 0.7894, 0.75, 0.5312, 0.1828, 0.5287, 0.1828, 0.5287, 0.2288, 0.5312, 0.2288, 0.375, 0.7889, 0.625, 0.7889, 0.625, 0.9144, 0.375, 0.9144, 0.567, 0.5212, 0.5645, 0.5212, 0.5645, 0.5672, 0.567, 0.5672, 0.375, 0.3324, 0.625, 0.3324, 0.625, 0.4644, 0.375, 0.4644, 0.2106, 0.75, 0.2074, 0.5, 0.3394, 0.5, 0.3361, 0.75])
me_cube_029.materials.append(mat_led)
me_cube_029.use_remesh_fix_poles = True
me_cube_029.use_remesh_preserve_attributes = False
me_cube_029.use_mirror_vertex_groups = False
me_cube_029.update()
me_cube = bpy.data.meshes.new('Cube')
me_cube.from_pydata([(-4.0, -6.0, 4.0), (-4.0, 6.0, 4.0), (0.0, -6.0, 0.0), (0.0, 6.0, 0.0), (-4.0, -6.0, 0.8116), (-3.188, -6.0, 0.0), (-3.999, -6.0, 0.7772), (-3.997, -6.0, 0.7428), (-3.993, -6.0, 0.7085), (-3.988, -6.0, 0.6744), (-3.982, -6.0, 0.6406), (-3.974, -6.0, 0.6071), (-3.964, -6.0, 0.5739), (-3.954, -6.0, 0.5412), (-3.941, -6.0, 0.509), (-3.928, -6.0, 0.4773), (-3.913, -6.0, 0.4462), (-3.897, -6.0, 0.4158), (-3.88, -6.0, 0.3861), (-3.861, -6.0, 0.3571), (-3.841, -6.0, 0.329), (-3.82, -6.0, 0.3017), (-3.798, -6.0, 0.2754), (-3.774, -6.0, 0.25), (-3.75, -6.0, 0.2257), (-3.725, -6.0, 0.2024), (-3.698, -6.0, 0.1801), (-3.671, -6.0, 0.1591), (-3.643, -6.0, 0.1392), (-3.614, -6.0, 0.1205), (-3.584, -6.0, 0.1031), (-3.554, -6.0, 0.0869), (-3.523, -6.0, 0.07205), (-3.491, -6.0, 0.05853), (-3.459, -6.0, 0.04636), (-3.426, -6.0, 0.03558), (-3.393, -6.0, 0.02619), (-3.359, -6.0, 0.01822), (-3.326, -6.0, 0.01167), (-3.291, -6.0, 0.006574), (-3.257, -6.0, 0.002924), (-3.223, -6.0, 0.0007313), (-3.188, 6.0, 0.0), (-4.0, 6.0, 0.8116), (-3.223, 6.0, 0.0007313), (-3.257, 6.0, 0.002924), (-3.291, 6.0, 0.006574), (-3.326, 6.0, 0.01167), (-3.359, 6.0, 0.01822), (-3.393, 6.0, 0.02619), (-3.426, 6.0, 0.03558), (-3.459, 6.0, 0.04636), (-3.491, 6.0, 0.05853), (-3.523, 6.0, 0.07205), (-3.554, 6.0, 0.0869), (-3.584, 6.0, 0.1031), (-3.614, 6.0, 0.1205), (-3.643, 6.0, 0.1392), (-3.671, 6.0, 0.1591), (-3.698, 6.0, 0.1801), (-3.725, 6.0, 0.2024), (-3.75, 6.0, 0.2257), (-3.774, 6.0, 0.25), (-3.798, 6.0, 0.2754), (-3.82, 6.0, 0.3017), (-3.841, 6.0, 0.329), (-3.861, 6.0, 0.3571), (-3.88, 6.0, 0.3861), (-3.897, 6.0, 0.4158), (-3.913, 6.0, 0.4462), (-3.928, 6.0, 0.4773), (-3.941, 6.0, 0.509), (-3.954, 6.0, 0.5412), (-3.964, 6.0, 0.5739), (-3.974, 6.0, 0.6071), (-3.982, 6.0, 0.6406), (-3.988, 6.0, 0.6744), (-3.993, 6.0, 0.7085), (-3.997, 6.0, 0.7428), (-3.999, 6.0, 0.7772)], [], [(4, 0, 1, 43), (42, 5, 41, 44), (44, 41, 40, 45), (45, 40, 39, 46), (46, 39, 38, 47), (47, 38, 37, 48), (48, 37, 36, 49), (49, 36, 35, 50), (50, 35, 34, 51), (51, 34, 33, 52), (52, 33, 32, 53), (53, 32, 31, 54), (54, 31, 30, 55), (55, 30, 29, 56), (56, 29, 28, 57), (57, 28, 27, 58), (58, 27, 26, 59), (59, 26, 25, 60), (60, 25, 24, 61), (61, 24, 23, 62), (62, 23, 22, 63), (63, 22, 21, 64), (64, 21, 20, 65), (65, 20, 19, 66), (66, 19, 18, 67), (67, 18, 17, 68), (68, 17, 16, 69), (69, 16, 15, 70), (70, 15, 14, 71), (71, 14, 13, 72), (72, 13, 12, 73), (73, 12, 11, 74), (74, 11, 10, 75), (75, 10, 9, 76), (76, 9, 8, 77), (77, 8, 7, 78), (78, 7, 6, 79), (79, 6, 4, 43), (42, 3, 2, 5)])
_uv = me_cube.uv_layers.new(name='UVMap')
_uv.uv.foreach_set('vector', [0.4764, 0.0, 0.625, 0.0, 0.625, 0.25, 0.4764, 0.25, 0.2264, 0.5, 0.2264, 0.75, 0.2221, 0.75, 0.2221, 0.5, 0.2221, 0.5, 0.2221, 0.75, 0.2178, 0.75, 0.2178, 0.5, 0.2178, 0.5, 0.2178, 0.75, 0.2136, 0.75, 0.2136, 0.5, 0.2136, 0.5, 0.2136, 0.75, 0.2093, 0.75, 0.2093, 0.5, 0.2093, 0.5, 0.2093, 0.75, 0.2051, 0.75, 0.2051, 0.5, 0.2051, 0.5, 0.2051, 0.75, 0.2009, 0.75, 0.2009, 0.5, 0.2009, 0.5, 0.2009, 0.75, 0.1967, 0.75, 0.1967, 0.5, 0.1967, 0.5, 0.1967, 0.75, 0.1927, 0.75, 0.1927, 0.5, 0.1927, 0.5, 0.1927, 0.75, 0.1886, 0.75, 0.1886, 0.5, 0.1886, 0.5, 0.1886, 0.75, 0.1847, 0.75, 0.1847, 0.5, 0.1847, 0.5, 0.1847, 0.75, 0.1808, 0.75, 0.1808, 0.5, 0.1808, 0.5, 0.1808, 0.75, 0.177, 0.75, 0.177, 0.5, 0.177, 0.5, 0.177, 0.75, 0.1733, 0.75, 0.1733, 0.5, 0.1733, 0.5, 0.1733, 0.75, 0.1696, 0.75, 0.1696, 0.5, 0.1696, 0.5, 0.1696, 0.75, 0.1661, 0.75, 0.1661, 0.5, 0.1661, 0.5, 0.1661, 0.75, 0.1627, 0.75, 0.1627, 0.5, 0.1627, 0.5, 0.1627, 0.75, 0.1594, 0.75, 0.1594, 0.5, 0.1594, 0.5, 0.1594, 0.75, 0.1563, 0.75, 0.1563, 0.5, 0.1563, 0.5, 0.1563, 0.75, 0.125, 0.75, 0.125, 0.5, 0.4063, 0.25, 0.4063, 0.0, 0.4094, 0.0, 0.4094, 0.25, 0.4094, 0.25, 0.4094, 0.0, 0.4127, 0.0, 0.4127, 0.25, 0.4127, 0.25, 0.4127, 0.0, 0.4161, 0.0, 0.4161, 0.25, 0.4161, 0.25, 0.4161, 0.0, 0.4196, 0.0, 0.4196, 0.25, 0.4196, 0.25, 0.4196, 0.0, 0.4233, 0.0, 0.4233, 0.25, 0.4233, 0.25, 0.4233, 0.0, 0.427, 0.0, 0.427, 0.25, 0.427, 0.25, 0.427, 0.0, 0.4308, 0.0, 0.4308, 0.25, 0.4308, 0.25, 0.4308, 0.0, 0.4347, 0.0, 0.4347, 0.25, 0.4347, 0.25, 0.4347, 0.0, 0.4386, 0.0, 0.4386, 0.25, 0.4386, 0.25, 0.4386, 0.0, 0.4427, 0.0, 0.4427, 0.25, 0.4427, 0.25, 0.4427, 0.0, 0.4467, 0.0, 0.4467, 0.25, 0.4467, 0.25, 0.4467, 0.0, 0.4509, 0.0, 0.4509, 0.25, 0.4509, 0.25, 0.4509, 0.0, 0.4551, 0.0, 0.4551, 0.25, 0.4551, 0.25, 0.4551, 0.0, 0.4593, 0.0, 0.4593, 0.25, 0.4593, 0.25, 0.4593, 0.0, 0.4636, 0.0, 0.4636, 0.25, 0.4636, 0.25, 0.4636, 0.0, 0.4678, 0.0, 0.4678, 0.25, 0.4678, 0.25, 0.4678, 0.0, 0.4721, 0.0, 0.4721, 0.25, 0.4721, 0.25, 0.4721, 0.0, 0.4764, 0.0, 0.4764, 0.25, 0.2264, 0.5, 0.375, 0.5, 0.375, 0.75, 0.2264, 0.75])
me_cube.materials.append(mat_material)
me_cube.use_remesh_fix_poles = True
me_cube.use_remesh_preserve_attributes = False
me_cube.use_mirror_vertex_groups = False
me_cube.update()

# ---- objects
ob_cube_002 = bpy.data.objects.new('Cube.002', me_cube_001)
ob_cube_003 = bpy.data.objects.new('Cube.003', me_cube_005)
ob_cube_010 = bpy.data.objects.new('Cube.010', me_cube_009)
ob_cube_001 = bpy.data.objects.new('Cube.001', me_cube_001)
ob_cube_004 = bpy.data.objects.new('Cube.004', me_cube_005)
ob_alu6 = bpy.data.objects.new('alu6', me_cube_020)
ob_alu_led6 = bpy.data.objects.new('alu_led6', me_cube_021)
ob_alu8 = bpy.data.objects.new('alu8', me_cube_028)
ob_alu_led8 = bpy.data.objects.new('alu_led8', me_cube_029)
ob_alu6_001 = bpy.data.objects.new('alu6.001', me_cube_020)
ob_alu_led6_001 = bpy.data.objects.new('alu_led6.001', me_cube_021)
ob_alu8_001 = bpy.data.objects.new('alu8.001', me_cube_028)
ob_alu_led8_001 = bpy.data.objects.new('alu_led8.001', me_cube_029)
ob_backdrop = bpy.data.objects.new('backdrop', me_cube)
ob_camera = bpy.data.objects.new('Camera', cam_camera)
ob_area = bpy.data.objects.new('Area', light_area_001)
ob_cube_005 = bpy.data.objects.new('Cube.005', me_cube_001)
ob_cube_009 = bpy.data.objects.new('Cube.009', me_cube_005)
ob_cube_011 = bpy.data.objects.new('Cube.011', me_cube_009)

# ---- transforms, parenting, visibility, modifiers, constraints
ob_cube_002.location = (8.941e-08, -0.275, 1.164e-10)
ob_cube_002.rotation_euler = (0.0, -0.0, 3.142)
ob_cube_002.lineart.crease_threshold = 0.0
ob_cube_003.location = (-0.2575, -0.2575, 0.0)
ob_cube_003.lineart.crease_threshold = 0.0
ob_cube_010.location = (0.1435, 0.0645, -0.035)
ob_cube_010.lineart.crease_threshold = 0.0
ob_cube_001.location = (0.287, 0.077, 0.0)
ob_cube_001.rotation_euler = (0.0, 0.0, 6.283)
ob_cube_001.lineart.crease_threshold = 0.0
ob_cube_004.location = (0.5445, 0.0595, 0.0)
ob_cube_004.rotation_euler = (0.0, -0.0, 3.142)
ob_cube_004.lineart.crease_threshold = 0.0
ob_alu6.location = (-0.004597, -0.275, 0.0115)
ob_alu6.rotation_euler = (0.0, -0.0, 3.142)
ob_alu6.scale = (6.0, 0.155, 0.07)
ob_alu6.lineart.crease_threshold = 0.0
ob_alu_led6.location = (0.09356, -0.275, 0.01469)
ob_alu_led6.rotation_euler = (0.0, -0.0, 3.142)
ob_alu_led6.scale = (1.0, 1.0, 0.3125)
ob_alu_led6.lineart.crease_threshold = 0.0
ob_alu8.location = (-0.2575, -0.2529, 0.0115)
ob_alu8.rotation_euler = (0.0, -0.0, 3.142)
ob_alu8.lineart.crease_threshold = 0.0
ob_alu_led8.location = (-0.2575, -0.3511, 0.01469)
ob_alu_led8.rotation_euler = (0.0, -0.0, 3.142)
ob_alu_led8.lineart.crease_threshold = 0.0
ob_alu6_001.location = (0.2916, 0.077, 0.0115)
ob_alu6_001.rotation_euler = (0.0, 0.0, 6.283)
ob_alu6_001.scale = (6.0, 0.155, 0.07)
ob_alu6_001.lineart.crease_threshold = 0.0
ob_alu_led6_001.location = (0.1934, 0.077, 0.01469)
ob_alu_led6_001.rotation_euler = (0.0, 0.0, 6.283)
ob_alu_led6_001.scale = (1.0, 1.0, 0.3125)
ob_alu_led6_001.lineart.crease_threshold = 0.0
ob_alu8_001.location = (0.5445, 0.0549, 0.0115)
ob_alu8_001.rotation_euler = (0.0, 0.0, 6.283)
ob_alu8_001.lineart.crease_threshold = 0.0
ob_alu_led8_001.location = (0.5445, 0.1531, 0.01469)
ob_alu_led8_001.rotation_euler = (0.0, 0.0, 6.283)
ob_alu_led8_001.lineart.crease_threshold = 0.0
ob_backdrop.location = (2.433, 0.0, -0.035)
ob_backdrop.lineart.crease_threshold = 0.0
ob_camera.location = (1.235, -1.489, 1.111)
ob_camera.rotation_euler = (1.012, -6.24e-06, 0.6563)
ob_camera.lineart.crease_threshold = 0.0
ob_area.location = (1.479, 0.4746, 2.026)
ob_area.rotation_euler = (-0.3083, -0.0, 0.0)
ob_area.lineart.crease_threshold = 0.0
ob_cube_005.location = (2.33e-07, -0.7156, 1.164e-10)
ob_cube_005.rotation_euler = (0.0, -0.0, 3.142)
ob_cube_005.lineart.crease_threshold = 0.0
ob_cube_009.location = (0.2575, -0.6567, 0.0)
ob_cube_009.scale = (-1.0, 1.0, 1.0)
ob_cube_009.lineart.crease_threshold = 0.0
ob_cube_011.location = (0.0, -0.5638, 0.0)
ob_cube_011.lineart.crease_threshold = 0.0

# ---- collection membership
col_konstrukcja.objects.link(ob_cube_002)
col_konstrukcja.objects.link(ob_cube_003)
col_konstrukcja.objects.link(ob_cube_010)
col_konstrukcja.objects.link(ob_cube_001)
col_konstrukcja.objects.link(ob_cube_004)
col_ledy_i_alu.objects.link(ob_alu6)
col_ledy_i_alu.objects.link(ob_alu_led6)
col_ledy_i_alu.objects.link(ob_alu8)
col_ledy_i_alu.objects.link(ob_alu_led8)
col_ledy_i_alu.objects.link(ob_alu6_001)
col_ledy_i_alu.objects.link(ob_alu_led6_001)
col_ledy_i_alu.objects.link(ob_alu8_001)
col_ledy_i_alu.objects.link(ob_alu_led8_001)
col_scene.objects.link(ob_backdrop)
col_scene.objects.link(ob_camera)
col_scene.objects.link(ob_area)
col_uv_edit_clones.objects.link(ob_cube_005)
col_uv_edit_clones.objects.link(ob_cube_009)
col_uv_edit_clones.objects.link(ob_cube_011)
def _layer_coll(name, lc=None):
    lc = lc or bpy.context.view_layer.layer_collection
    for c in lc.children:
        if c.name == name: return c
        r = _layer_coll(name, c)
        if r: return r
_layer_coll('UV EDIT CLONES').exclude = True

# ---- scene / render settings (as saved in the file)
scene.camera = ob_camera
scene.frame_start = 1; scene.frame_end = 250; scene.frame_set(34)
scene.render.engine = 'CYCLES'
scene.cycles.samples = 16384
scene.cycles.sampling_pattern = 'TABULATED_SOBOL'
scene.cycles.use_light_tree = False
scene.view_settings.view_transform = 'Filmic'
bpy.context.view_layer.update()

